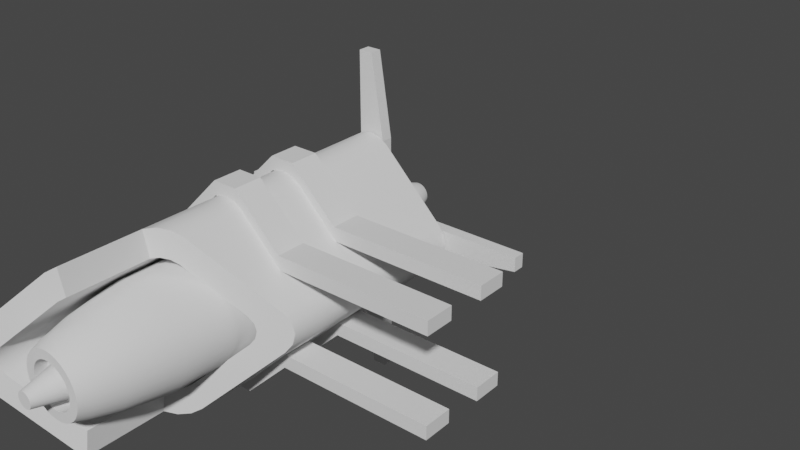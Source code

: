# Source: Propellor.blend  (saved by Blender 3.3.6; exported with 4.5.12 LTS)
import bpy
from mathutils import Matrix  # noqa: F401  (used for matrix-valued properties, if any)

bpy.ops.wm.read_factory_settings(use_empty=True)
scene = bpy.context.scene
scene.name = 'Scene'

# ---- collections
col_collection = bpy.data.collections.new('Collection'); scene.collection.children.link(col_collection)

# ---- node groups
ng_auto_smooth = bpy.data.node_groups.new('Auto Smooth', 'GeometryNodeTree')
_s = ng_auto_smooth.interface.new_socket(name='Geometry', in_out='OUTPUT', socket_type='NodeSocketGeometry')
_s = ng_auto_smooth.interface.new_socket(name='Geometry', in_out='INPUT', socket_type='NodeSocketGeometry')
_s = ng_auto_smooth.interface.new_socket(name='Angle', in_out='INPUT', socket_type='NodeSocketFloat')
_s.subtype = 'ANGLE'
_s.min_value = 0.0
_s.max_value = 3.142
ng_auto_smooth.is_modifier = True
_N = ng_auto_smooth.nodes; _L = ng_auto_smooth.links
n0 = _N.new('NodeGroupOutput'); n0.name = 'Group Output'; n0.location = (480, -100)
n1 = _N.new('NodeGroupInput'); n1.name = 'Group Input'; n1.location = (-420, -300)
n2 = _N.new('NodeGroupInput'); n2.name = 'Group Input.001'; n2.location = (-60, -100)
n3 = _N.new('GeometryNodeSetShadeSmooth'); n3.name = 'Set Shade Smooth'; n3.location = (120, -100)
n3.domain = 'EDGE'
n4 = _N.new('GeometryNodeSetShadeSmooth'); n4.name = 'Set Shade Smooth.001'; n4.location = (300, -100)
n5 = _N.new('GeometryNodeInputMeshEdgeAngle'); n5.name = 'Edge Angle'; n5.location = (-420, -220)
n6 = _N.new('GeometryNodeInputEdgeSmooth'); n6.name = 'Is Edge Smooth'; n6.location = (-60, -160)
n7 = _N.new('GeometryNodeInputShadeSmooth'); n7.name = 'Is Face Smooth'; n7.location = (-240, -340)
n8 = _N.new('FunctionNodeBooleanMath'); n8.name = 'Boolean Math'; n8.location = (-60, -220)
n9 = _N.new('FunctionNodeCompare'); n9.name = 'Compare'; n9.location = (-240, -180)
n9.operation = 'LESS_EQUAL'
_L.new(n5.outputs[0], n9.inputs[0])
_L.new(n4.outputs[0], n0.inputs[0])
_L.new(n1.outputs[1], n9.inputs[1])
_L.new(n9.outputs[0], n8.inputs[0])
_L.new(n7.outputs[0], n8.inputs[1])
_L.new(n2.outputs[0], n3.inputs[0])
_L.new(n6.outputs[0], n3.inputs[1])
_L.new(n3.outputs[0], n4.inputs[0])
_L.new(n8.outputs[0], n3.inputs[2])
n0.is_active_output = True

# ---- world
world_world = bpy.data.worlds.new('World'); scene.world = world_world
world_world.use_nodes = True; world_world.node_tree.nodes.clear()
_N = world_world.node_tree.nodes; _L = world_world.node_tree.links
n0 = _N.new('ShaderNodeOutputWorld'); n0.name = 'World Output'; n0.location = (300, 300)
n1 = _N.new('ShaderNodeBackground'); n1.name = 'Background'; n1.location = (10, 300)
n1.inputs[0].default_value = (0.05088, 0.05088, 0.05088, 1.0)
_L.new(n1.outputs[0], n0.inputs[0])
n0.is_active_output = True
world_world.color = (0.05088, 0.05088, 0.05088)
world_world.use_sun_shadow = False
world_world.sun_shadow_jitter_overblur = 0.0

# ---- meshes
me_cube_001 = bpy.data.meshes.new('Cube.001')
me_cube_001.from_pydata([(-0.6157, 0.2641, -1.15), (-0.6157, -0.2641, -1.15), (-0.5642, 0.1429, -1.231), (-0.5461, 0.0, -1.26), (-0.5642, -0.1429, -1.231), (-1.179, -1.15, -0.2641), (-1.515, -1.15, 0.2641), (-1.256, -1.231, -0.1429), (-1.347, -1.26, 0.0), (-1.438, -1.231, 0.1429), (-1.515, 1.15, 0.2641), (-1.179, 1.15, -0.2641), (-1.438, 1.231, 0.1429), (-1.347, 1.26, 0.0), (-1.256, 1.231, -0.1429), (-2.078, -0.2641, 1.15), (-2.078, 0.2641, 1.15), (-2.13, -0.1429, 1.231), (-2.148, 0.0, 1.26), (-2.13, 0.1429, 1.231), (2.228, -0.2641, -1.15), (2.228, 0.2641, -1.15), (2.228, -0.1429, -1.231), (2.228, 0.0, -1.26), (2.228, 0.1429, -1.231), (2.228, -1.15, 0.2641), (2.228, -1.15, -0.2641), (2.228, -1.231, 0.1429), (2.228, -1.26, 0.0), (2.228, -1.231, -0.1429), (2.228, 1.15, -0.2641), (2.228, 1.15, 0.2641), (2.228, 1.231, -0.1429), (2.228, 1.26, 0.0), (2.228, 1.231, 0.1429), (2.228, 0.2641, 1.15), (2.228, -0.2641, 1.15), (2.228, 0.1429, 1.231), (2.228, 0.0, 1.26), (2.228, -0.1429, 1.231), (2.228, -0.225, -0.9799), (2.228, 0.225, -0.9799), (2.228, -0.1218, -1.049), (2.228, 8.822e-10, -1.073), (2.228, 0.1218, -1.049), (2.228, -0.9799, 0.225), (2.228, -0.9799, -0.225), (2.228, -1.049, 0.1218), (2.228, -1.073, 8.822e-10), (2.228, -1.049, -0.1218), (2.228, 0.9799, -0.225), (2.228, 0.9799, 0.225), (2.228, 1.049, -0.1218), (2.228, 1.073, 8.822e-10), (2.228, 1.049, 0.1218), (2.228, 0.225, 0.9799), (2.228, -0.225, 0.9799), (2.228, 0.1218, 1.049), (2.228, 8.822e-10, 1.073), (2.228, -0.1218, 1.049), (1.843, -0.225, -0.9799), (1.843, 0.225, -0.9799), (1.843, -0.1218, -1.049), (1.843, 5.187e-08, -1.073), (1.843, 0.1218, -1.049), (1.843, -0.9799, 0.225), (1.843, -0.9799, -0.225), (1.843, -1.049, 0.1218), (1.843, -1.073, 8.822e-10), (1.843, -1.049, -0.1218), (1.843, 0.9799, -0.225), (1.843, 0.9799, 0.225), (1.843, 1.049, -0.1218), (1.843, 1.073, 8.822e-10), (1.843, 1.049, 0.1218), (1.843, 0.225, 0.9799), (1.843, -0.225, 0.9799), (1.843, 0.1218, 1.049), (1.843, 5.187e-08, 1.073), (1.843, -0.1218, 1.049), (-0.8339, 0.1853, -0.8068), (-0.8339, -0.1853, -0.8068), (-0.7978, 0.1003, -0.8636), (-0.7851, 1.779e-09, -0.8836), (-0.7978, -0.1003, -0.8636), (-1.229, -0.8068, -0.1853), (-1.465, -0.8068, 0.1853), (-1.283, -0.8636, -0.1003), (-1.347, -0.8836, 1.779e-09), (-1.411, -0.8636, 0.1003), (-1.465, 0.8068, 0.1853), (-1.229, 0.8068, -0.1853), (-1.411, 0.8636, 0.1003), (-1.347, 0.8836, 1.779e-09), (-1.283, 0.8636, -0.1003), (-1.86, -0.1853, 0.8068), (-1.86, 0.1853, 0.8068), (-1.896, -0.1003, 0.8636), (-1.909, 1.779e-09, 0.8836), (-1.896, 0.1003, 0.8636), (0.01745, 0.1853, -0.8068), (0.01745, -0.1853, -0.8068), (0.05356, 0.1003, -0.8636), (0.06624, 1.779e-09, -0.8836), (0.05356, -0.1003, -0.8636), (-0.3777, -0.8068, -0.1853), (-0.6133, -0.8068, 0.1853), (-0.4317, -0.8636, -0.1003), (-0.4955, -0.8836, 1.779e-09), (-0.5592, -0.8636, 0.1003), (-0.6133, 0.8068, 0.1853), (-0.3777, 0.8068, -0.1853), (-0.5592, 0.8636, 0.1003), (-0.4955, 0.8836, 1.779e-09), (-0.4317, 0.8636, -0.1003), (-1.008, -0.1853, 0.8068), (-1.008, 0.1853, 0.8068), (-1.045, -0.1003, 0.8636), (-1.057, 1.779e-09, 0.8836), (-1.045, 0.1003, 0.8636), (-2.621, -1.15, 0.2641), (-2.544, -1.231, 0.1429), (-2.621, 1.15, 0.2641), (-2.544, 1.231, 0.1429), (-3.184, -0.2641, 1.15), (-3.184, 0.2641, 1.15), (-3.236, -0.1429, 1.231), (-3.254, 0.0, 1.26), (-3.236, 0.1429, 1.231), (-2.571, -0.8068, 0.1853), (-2.517, -0.8636, 0.1003), (-2.571, 0.8068, 0.1853), (-2.517, 0.8636, 0.1003), (-2.966, -0.1853, 0.8068), (-2.966, 0.1853, 0.8068), (-3.002, -0.1003, 0.8636), (-3.015, 1.779e-09, 0.8836), (-3.002, 0.1003, 0.8636)], [], [(20, 26, 5, 1), (34, 31, 51, 54), (36, 15, 6, 25), (14, 11, 91, 94), (10, 16, 35, 31), (30, 11, 14, 32), (32, 14, 13, 33), (33, 13, 12, 34), (34, 12, 10, 31), (15, 36, 39, 17), (17, 39, 38, 18), (18, 38, 37, 19), (19, 37, 35, 16), (0, 21, 24, 2), (2, 24, 23, 3), (3, 23, 22, 4), (4, 22, 20, 1), (25, 6, 9, 27), (27, 9, 8, 28), (28, 8, 7, 29), (29, 7, 5, 26), (11, 30, 21, 0), (43, 44, 64, 63), (38, 39, 59, 58), (32, 33, 53, 52), (22, 23, 43, 42), (29, 26, 46, 49), (26, 20, 40, 46), (24, 21, 41, 44), (27, 28, 48, 47), (36, 25, 45, 56), (37, 38, 58, 57), (33, 34, 54, 53), (31, 35, 55, 51), (30, 32, 52, 50), (20, 22, 42, 40), (39, 36, 56, 59), (21, 30, 50, 41), (23, 24, 44, 43), (28, 29, 49, 48), (35, 37, 57, 55), (25, 27, 47, 45), (70, 72, 73, 74, 71, 75, 77, 78, 79, 76, 65, 67, 68, 69, 66, 60, 62, 63, 64, 61), (53, 54, 74, 73), (46, 40, 60, 66), (42, 43, 63, 62), (54, 51, 71, 74), (56, 45, 65, 76), (40, 42, 62, 60), (59, 56, 76, 79), (51, 55, 75, 71), (45, 47, 67, 65), (58, 59, 79, 78), (47, 48, 68, 67), (57, 58, 78, 77), (48, 49, 69, 68), (55, 57, 77, 75), (50, 52, 72, 70), (49, 46, 66, 69), (44, 41, 61, 64), (52, 53, 73, 72), (41, 50, 70, 61), (92, 93, 113, 112), (1, 5, 85, 81), (10, 12, 123, 122), (7, 8, 88, 87), (90, 96, 134, 131), (3, 4, 84, 83), (97, 95, 133, 135), (0, 2, 82, 80), (6, 15, 124, 120), (95, 86, 129, 133), (13, 14, 94, 93), (92, 90, 131, 132), (5, 7, 87, 85), (17, 18, 127, 126), (4, 1, 81, 84), (8, 9, 89, 88), (11, 0, 80, 91), (2, 3, 83, 82), (12, 13, 93, 92), (12, 92, 132, 123), (100, 102, 103, 104, 101, 105, 107, 108, 109, 106, 115, 117, 118, 119, 116, 110, 112, 113, 114, 111), (81, 85, 105, 101), (83, 84, 104, 103), (90, 92, 112, 110), (86, 95, 115, 106), (84, 81, 101, 104), (95, 97, 117, 115), (96, 90, 110, 116), (89, 86, 106, 109), (97, 98, 118, 117), (88, 89, 109, 108), (98, 99, 119, 118), (87, 88, 108, 107), (99, 96, 116, 119), (94, 91, 111, 114), (85, 87, 107, 105), (80, 82, 102, 100), (93, 94, 114, 113), (91, 80, 100, 111), (82, 83, 103, 102), (126, 127, 136, 135), (120, 124, 133, 129), (122, 123, 132, 131), (121, 120, 129, 130), (125, 122, 131, 134), (127, 128, 137, 136), (124, 126, 135, 133), (128, 125, 134, 137), (86, 89, 130, 129), (9, 6, 120, 121), (16, 10, 122, 125), (98, 97, 135, 136), (18, 19, 128, 127), (99, 98, 136, 137), (15, 17, 126, 124), (89, 9, 121, 130), (96, 99, 137, 134), (19, 16, 125, 128)])
me_cube_001.polygons.foreach_set('use_smooth', [True] * 120)
_uv = me_cube_001.uv_layers.new(name='UVMap')
_uv.uv.foreach_set('vector', [0.4217, 0.75, 0.5783, 0.75, 0.5783, 1.0, 0.4217, 1.0, 0.4038, 0.5, 0.4217, 0.5, 0.4217, 0.5, 0.4038, 0.5, 0.625, 0.5467, 0.875, 0.5467, 0.875, 0.7033, 0.625, 0.7033, 0.125, 0.5288, 0.125, 0.5467, 0.125, 0.5467, 0.125, 0.5288, 0.4217, 0.25, 0.5783, 0.25, 0.5783, 0.5, 0.4217, 0.5, 0.375, 0.5467, 0.125, 0.5467, 0.125, 0.5288, 0.375, 0.5288, 0.375, 0.5288, 0.125, 0.5288, 0.125, 0.5, 0.375, 0.5, 0.375, 0.5, 0.375, 0.25, 0.4038, 0.25, 0.4038, 0.5, 0.4038, 0.5, 0.4038, 0.25, 0.4217, 0.25, 0.4217, 0.5, 0.875, 0.5467, 0.625, 0.5467, 0.625, 0.5288, 0.875, 0.5288, 0.875, 0.5288, 0.625, 0.5288, 0.625, 0.5, 0.875, 0.5, 0.625, 0.25, 0.625, 0.5, 0.5962, 0.5, 0.5962, 0.25, 0.5962, 0.25, 0.5962, 0.5, 0.5783, 0.5, 0.5783, 0.25, 0.125, 0.7033, 0.375, 0.7033, 0.375, 0.7212, 0.125, 0.7212, 0.125, 0.7212, 0.375, 0.7212, 0.375, 0.75, 0.125, 0.75, 0.375, 1.0, 0.375, 0.75, 0.4038, 0.75, 0.4038, 1.0, 0.4038, 1.0, 0.4038, 0.75, 0.4217, 0.75, 0.4217, 1.0, 0.625, 0.7033, 0.875, 0.7033, 0.875, 0.7212, 0.625, 0.7212, 0.625, 0.7212, 0.875, 0.7212, 0.875, 0.75, 0.625, 0.75, 0.625, 0.75, 0.625, 1.0, 0.5962, 1.0, 0.5962, 0.75, 0.5962, 0.75, 0.5962, 1.0, 0.5783, 1.0, 0.5783, 0.75, 0.125, 0.5467, 0.375, 0.5467, 0.375, 0.7033, 0.125, 0.7033, 0.375, 0.75, 0.375, 0.7212, 0.375, 0.7212, 0.375, 0.75, 0.625, 0.5, 0.625, 0.5288, 0.625, 0.5288, 0.625, 0.5, 0.375, 0.5288, 0.375, 0.5, 0.375, 0.5, 0.375, 0.5288, 0.4038, 0.75, 0.375, 0.75, 0.375, 0.75, 0.4038, 0.75, 0.5962, 0.75, 0.5783, 0.75, 0.5783, 0.75, 0.5962, 0.75, 0.5783, 0.75, 0.4217, 0.75, 0.4217, 0.75, 0.5783, 0.75, 0.375, 0.7212, 0.375, 0.7033, 0.375, 0.7033, 0.375, 0.7212, 0.625, 0.7212, 0.625, 0.75, 0.625, 0.75, 0.625, 0.7212, 0.625, 0.5467, 0.625, 0.7033, 0.625, 0.7033, 0.625, 0.5467, 0.5962, 0.5, 0.625, 0.5, 0.625, 0.5, 0.5962, 0.5, 0.375, 0.5, 0.4038, 0.5, 0.4038, 0.5, 0.375, 0.5, 0.4217, 0.5, 0.5783, 0.5, 0.5783, 0.5, 0.4217, 0.5, 0.375, 0.5467, 0.375, 0.5288, 0.375, 0.5288, 0.375, 0.5467, 0.4217, 0.75, 0.4038, 0.75, 0.4038, 0.75, 0.4217, 0.75, 0.625, 0.5288, 0.625, 0.5467, 0.625, 0.5467, 0.625, 0.5288, 0.375, 0.7033, 0.375, 0.5467, 0.375, 0.5467, 0.375, 0.7033, 0.375, 0.75, 0.375, 0.7212, 0.375, 0.7212, 0.375, 0.75, 0.625, 0.75, 0.5962, 0.75, 0.5962, 0.75, 0.625, 0.75, 0.5783, 0.5, 0.5962, 0.5, 0.5962, 0.5, 0.5783, 0.5, 0.625, 0.7033, 0.625, 0.7212, 0.625, 0.7212, 0.625, 0.7033, 0.375, 0.5467, 0.3786, 0.5288, 0.3887, 0.5137, 0.4038, 0.5036, 0.4217, 0.5, 0.5783, 0.5, 0.5962, 0.5036, 0.6113, 0.5137, 0.6214, 0.5288, 0.625, 0.5467, 0.625, 0.7033, 0.6214, 0.7212, 0.6113, 0.7363, 0.5962, 0.7464, 0.5783, 0.75, 0.4217, 0.75, 0.4038, 0.7464, 0.3887, 0.7363, 0.3786, 0.7212, 0.375, 0.7033, 0.375, 0.5, 0.4038, 0.5, 0.4038, 0.5, 0.375, 0.5, 0.5783, 0.75, 0.4217, 0.75, 0.4217, 0.75, 0.5783, 0.75, 0.4038, 0.75, 0.375, 0.75, 0.375, 0.75, 0.4038, 0.75, 0.4038, 0.5, 0.4217, 0.5, 0.4217, 0.5, 0.4038, 0.5, 0.625, 0.5467, 0.625, 0.7033, 0.625, 0.7033, 0.625, 0.5467, 0.4217, 0.75, 0.4038, 0.75, 0.4038, 0.75, 0.4217, 0.75, 0.625, 0.5288, 0.625, 0.5467, 0.625, 0.5467, 0.625, 0.5288, 0.4217, 0.5, 0.5783, 0.5, 0.5783, 0.5, 0.4217, 0.5, 0.625, 0.7033, 0.625, 0.7212, 0.625, 0.7212, 0.625, 0.7033, 0.625, 0.5, 0.625, 0.5288, 0.625, 0.5288, 0.625, 0.5, 0.625, 0.7212, 0.625, 0.75, 0.625, 0.75, 0.625, 0.7212, 0.5962, 0.5, 0.625, 0.5, 0.625, 0.5, 0.5962, 0.5, 0.625, 0.75, 0.5962, 0.75, 0.5962, 0.75, 0.625, 0.75, 0.5783, 0.5, 0.5962, 0.5, 0.5962, 0.5, 0.5783, 0.5, 0.375, 0.5467, 0.375, 0.5288, 0.375, 0.5288, 0.375, 0.5467, 0.5962, 0.75, 0.5783, 0.75, 0.5783, 0.75, 0.5962, 0.75, 0.375, 0.7212, 0.375, 0.7033, 0.375, 0.7033, 0.375, 0.7212, 0.375, 0.5288, 0.375, 0.5, 0.375, 0.5, 0.375, 0.5288, 0.375, 0.7033, 0.375, 0.5467, 0.375, 0.5467, 0.375, 0.7033, 0.4038, 0.25, 0.375, 0.25, 0.375, 0.25, 0.4038, 0.25, 0.4217, 1.0, 0.5783, 1.0, 0.5783, 1.0, 0.4217, 1.0, 0.4217, 0.25, 0.4038, 0.25, 0.4038, 0.25, 0.4217, 0.25, 0.5962, 1.0, 0.625, 1.0, 0.625, 1.0, 0.5962, 1.0, 0.4217, 0.25, 0.5783, 0.25, 0.5783, 0.25, 0.4217, 0.25, 0.375, 1.0, 0.4038, 1.0, 0.4038, 1.0, 0.375, 1.0, 0.875, 0.5288, 0.875, 0.5467, 0.875, 0.5467, 0.875, 0.5288, 0.125, 0.7033, 0.125, 0.7212, 0.125, 0.7212, 0.125, 0.7033, 0.875, 0.7033, 0.875, 0.5467, 0.875, 0.5467, 0.875, 0.7033, 0.875, 0.5467, 0.875, 0.7033, 0.875, 0.7033, 0.875, 0.5467, 0.125, 0.5, 0.125, 0.5288, 0.125, 0.5288, 0.125, 0.5, 0.4038, 0.25, 0.4217, 0.25, 0.4217, 0.25, 0.4038, 0.25, 0.5783, 1.0, 0.5962, 1.0, 0.5962, 1.0, 0.5783, 1.0, 0.875, 0.5288, 0.875, 0.5, 0.875, 0.5, 0.875, 0.5288, 0.4038, 1.0, 0.4217, 1.0, 0.4217, 1.0, 0.4038, 1.0, 0.875, 0.75, 0.875, 0.7212, 0.875, 0.7212, 0.875, 0.75, 0.125, 0.5467, 0.125, 0.7033, 0.125, 0.7033, 0.125, 0.5467, 0.125, 0.7212, 0.125, 0.75, 0.125, 0.75, 0.125, 0.7212, 0.4038, 0.25, 0.375, 0.25, 0.375, 0.25, 0.4038, 0.25, 0.4038, 0.25, 0.4038, 0.25, 0.4038, 0.25, 0.4038, 0.25, 0.375, 0.04668, 0.3786, 0.02882, 0.3887, 0.01367, 0.4038, 0.003554, 0.4217, 0.0, 0.5783, 0.0, 0.5962, 0.003554, 0.6113, 0.01367, 0.6214, 0.02882, 0.625, 0.04668, 0.625, 0.2033, 0.6214, 0.2212, 0.6113, 0.2363, 0.5962, 0.2464, 0.5783, 0.25, 0.4217, 0.25, 0.4038, 0.2464, 0.3887, 0.2363, 0.3786, 0.2212, 0.375, 0.2033, 0.4217, 1.0, 0.5783, 1.0, 0.5783, 1.0, 0.4217, 1.0, 0.375, 1.0, 0.4038, 1.0, 0.4038, 1.0, 0.375, 1.0, 0.4217, 0.25, 0.4038, 0.25, 0.4038, 0.25, 0.4217, 0.25, 0.875, 0.7033, 0.875, 0.5467, 0.875, 0.5467, 0.875, 0.7033, 0.4038, 1.0, 0.4217, 1.0, 0.4217, 1.0, 0.4038, 1.0, 0.875, 0.5467, 0.875, 0.5288, 0.875, 0.5288, 0.875, 0.5467, 0.5783, 0.25, 0.4217, 0.25, 0.4217, 0.25, 0.5783, 0.25, 0.875, 0.7212, 0.875, 0.7033, 0.875, 0.7033, 0.875, 0.7212, 0.875, 0.5288, 0.875, 0.5, 0.875, 0.5, 0.875, 0.5288, 0.875, 0.75, 0.875, 0.7212, 0.875, 0.7212, 0.875, 0.75, 0.625, 0.25, 0.5962, 0.25, 0.5962, 0.25, 0.625, 0.25, 0.5962, 1.0, 0.625, 1.0, 0.625, 1.0, 0.5962, 1.0, 0.5962, 0.25, 0.5783, 0.25, 0.5783, 0.25, 0.5962, 0.25, 0.125, 0.5288, 0.125, 0.5467, 0.125, 0.5467, 0.125, 0.5288, 0.5783, 1.0, 0.5962, 1.0, 0.5962, 1.0, 0.5783, 1.0, 0.125, 0.7033, 0.125, 0.7212, 0.125, 0.7212, 0.125, 0.7033, 0.125, 0.5, 0.125, 0.5288, 0.125, 0.5288, 0.125, 0.5, 0.125, 0.5467, 0.125, 0.7033, 0.125, 0.7033, 0.125, 0.5467, 0.125, 0.7212, 0.125, 0.75, 0.125, 0.75, 0.125, 0.7212, 0.875, 0.5288, 0.875, 0.5, 0.875, 0.5, 0.875, 0.5288, 0.875, 0.7033, 0.875, 0.5467, 0.875, 0.5467, 0.875, 0.7033, 0.4217, 0.25, 0.4038, 0.25, 0.4038, 0.25, 0.4217, 0.25, 0.875, 0.7212, 0.875, 0.7033, 0.875, 0.7033, 0.875, 0.7212, 0.5783, 0.25, 0.4217, 0.25, 0.4217, 0.25, 0.5783, 0.25, 0.625, 0.25, 0.5962, 0.25, 0.5962, 0.25, 0.625, 0.25, 0.875, 0.5467, 0.875, 0.5288, 0.875, 0.5288, 0.875, 0.5467, 0.5962, 0.25, 0.5783, 0.25, 0.5783, 0.25, 0.5962, 0.25, 0.875, 0.7033, 0.875, 0.7212, 0.875, 0.7212, 0.875, 0.7033, 0.875, 0.7212, 0.875, 0.7033, 0.875, 0.7033, 0.875, 0.7212, 0.5783, 0.25, 0.4217, 0.25, 0.4217, 0.25, 0.5783, 0.25, 0.875, 0.5, 0.875, 0.5288, 0.875, 0.5288, 0.875, 0.5, 0.625, 0.25, 0.5962, 0.25, 0.5962, 0.25, 0.625, 0.25, 0.5962, 0.25, 0.625, 0.25, 0.625, 0.25, 0.5962, 0.25, 0.875, 0.5467, 0.875, 0.5288, 0.875, 0.5288, 0.875, 0.5467, 0.875, 0.7212, 0.875, 0.7212, 0.875, 0.7212, 0.875, 0.7212, 0.5783, 0.25, 0.5962, 0.25, 0.5962, 0.25, 0.5783, 0.25, 0.5962, 0.25, 0.5783, 0.25, 0.5783, 0.25, 0.5962, 0.25])
me_cube_001.update()
me_cube_002 = bpy.data.meshes.new('Cube.002')
me_cube_002.from_pydata([(-0.08206, -0.1896, -2.347), (-0.08206, -0.009562, 2.347), (-0.08206, 0.009562, -2.347), (-0.08206, 0.1896, 2.347), (0.08206, -0.1896, -2.347), (0.08206, -0.009562, 2.347), (0.08206, 0.009562, -2.347), (0.08206, 0.1896, 2.347), (-0.08206, -0.1896, 3.088e-09), (-0.08206, 0.1896, 3.088e-09), (0.08206, 0.1896, 3.088e-09), (0.08206, -0.1896, 3.088e-09), (-0.08206, -0.1896, 1.174), (-0.08206, 0.1896, 1.174), (0.08206, 0.1896, 1.174), (0.08206, -0.1896, 1.174), (-0.08206, 0.1896, -1.174), (0.08206, 0.1896, -1.174), (0.08206, -0.1896, -1.174), (-0.08206, -0.1896, -1.174)], [], [(12, 1, 3, 13), (13, 3, 7, 14), (14, 7, 5, 15), (15, 5, 1, 12), (2, 6, 4, 0), (7, 3, 1, 5), (18, 11, 8, 19), (17, 10, 11, 18), (16, 9, 10, 17), (19, 8, 9, 16), (11, 15, 12, 8), (10, 14, 15, 11), (9, 13, 14, 10), (8, 12, 13, 9), (0, 19, 16, 2), (2, 16, 17, 6), (6, 17, 18, 4), (4, 18, 19, 0)])
_uv = me_cube_002.uv_layers.new(name='UVMap')
_uv.uv.foreach_set('vector', [0.5625, 0.0, 0.625, 0.0, 0.625, 0.25, 0.5625, 0.25, 0.5625, 0.25, 0.625, 0.25, 0.625, 0.5, 0.5625, 0.5, 0.5625, 0.5, 0.625, 0.5, 0.625, 0.75, 0.5625, 0.75, 0.5625, 0.75, 0.625, 0.75, 0.625, 1.0, 0.5625, 1.0, 0.125, 0.5, 0.375, 0.5, 0.375, 0.75, 0.125, 0.75, 0.625, 0.5, 0.875, 0.5, 0.875, 0.75, 0.625, 0.75, 0.4375, 0.75, 0.5, 0.75, 0.5, 1.0, 0.4375, 1.0, 0.4375, 0.5, 0.5, 0.5, 0.5, 0.75, 0.4375, 0.75, 0.4375, 0.25, 0.5, 0.25, 0.5, 0.5, 0.4375, 0.5, 0.4375, 0.0, 0.5, 0.0, 0.5, 0.25, 0.4375, 0.25, 0.5, 0.75, 0.5625, 0.75, 0.5625, 1.0, 0.5, 1.0, 0.5, 0.5, 0.5625, 0.5, 0.5625, 0.75, 0.5, 0.75, 0.5, 0.25, 0.5625, 0.25, 0.5625, 0.5, 0.5, 0.5, 0.5, 0.0, 0.5625, 0.0, 0.5625, 0.25, 0.5, 0.25, 0.375, 0.0, 0.4375, 0.0, 0.4375, 0.25, 0.375, 0.25, 0.375, 0.25, 0.4375, 0.25, 0.4375, 0.5, 0.375, 0.5, 0.375, 0.5, 0.4375, 0.5, 0.4375, 0.75, 0.375, 0.75, 0.375, 0.75, 0.4375, 0.75, 0.4375, 1.0, 0.375, 1.0])
me_cube_002.update()
me_cylinder = bpy.data.meshes.new('Cylinder')
me_cylinder.from_pydata([(-3.433e-07, 0.6224, -2.771), (6.189e-07, 1.0, 4.179), (0.1214, 0.6105, -2.771), (0.1951, 0.9808, 4.179), (0.2382, 0.5751, -2.771), (0.3827, 0.9239, 4.179), (0.3458, 0.5175, -2.771), (0.5556, 0.8315, 4.179), (0.4401, 0.4401, -2.771), (0.7071, 0.7071, 4.179), (0.5175, 0.3458, -2.771), (0.8315, 0.5556, 4.179), (0.5751, 0.2382, -2.771), (0.9239, 0.3827, 4.179), (0.6105, 0.1214, -2.771), (0.9808, 0.1951, 4.179), (0.6224, 2.405e-07, -2.771), (1.0, -4.271e-07, 4.179), (0.6105, -0.1214, -2.771), (0.9808, -0.1951, 4.179), (0.5751, -0.2382, -2.771), (0.9239, -0.3827, 4.179), (0.5175, -0.3458, -2.771), (0.8315, -0.5556, 4.179), (0.4401, -0.4401, -2.771), (0.7071, -0.7071, 4.179), (0.3458, -0.5175, -2.771), (0.5556, -0.8315, 4.179), (0.2382, -0.5751, -2.771), (0.3827, -0.9239, 4.179), (0.1214, -0.6105, -2.771), (0.1951, -0.9808, 4.179), (-3.433e-07, -0.6224, -2.771), (6.189e-07, -1.0, 4.179), (-0.1214, -0.6105, -2.771), (-0.1951, -0.9808, 4.179), (-0.2382, -0.5751, -2.771), (-0.3827, -0.9239, 4.179), (-0.3458, -0.5175, -2.771), (-0.5556, -0.8315, 4.179), (-0.4401, -0.4401, -2.771), (-0.7071, -0.7071, 4.179), (-0.5175, -0.3458, -2.771), (-0.8315, -0.5556, 4.179), (-0.5751, -0.2382, -2.771), (-0.9239, -0.3827, 4.179), (-0.6105, -0.1214, -2.771), (-0.9808, -0.1951, 4.179), (-0.6224, 2.405e-07, -2.771), (-1.0, -4.271e-07, 4.179), (-0.6105, 0.1214, -2.771), (-0.9808, 0.1951, 4.179), (-0.5751, 0.2382, -2.771), (-0.9239, 0.3827, 4.179), (-0.5175, 0.3458, -2.771), (-0.8315, 0.5556, 4.179), (-0.4401, 0.4401, -2.771), (-0.7071, 0.7071, 4.179), (-0.3458, 0.5175, -2.771), (-0.5556, 0.8315, 4.179), (-0.2382, 0.5751, -2.771), (-0.3827, 0.9239, 4.179), (-0.1214, 0.6105, -2.771), (-0.1951, 0.9808, 4.179), (-2.081e-07, 1.0, -1.055), (0.1951, 0.9808, -1.055), (0.3827, 0.9239, -1.055), (0.5556, 0.8315, -1.055), (0.7071, 0.7071, -1.055), (0.8315, 0.5556, -1.055), (0.9239, 0.3827, -1.055), (0.9808, 0.1951, -1.055), (1.0, 1.436e-07, -1.055), (0.9808, -0.1951, -1.055), (0.9239, -0.3827, -1.055), (0.8315, -0.5556, -1.055), (0.7071, -0.7071, -1.055), (0.5556, -0.8315, -1.055), (0.3827, -0.9239, -1.055), (0.1951, -0.9808, -1.055), (-2.081e-07, -1.0, -1.055), (-0.1951, -0.9808, -1.055), (-0.3827, -0.9239, -1.055), (-0.5556, -0.8315, -1.055), (-0.7071, -0.7071, -1.055), (-0.8315, -0.5556, -1.055), (-0.9239, -0.3827, -1.055), (-0.9808, -0.1951, -1.055), (-1.0, 1.436e-07, -1.055), (-0.9808, 0.1951, -1.055), (-0.9239, 0.3827, -1.055), (-0.8315, 0.5556, -1.055), (-0.7071, 0.7071, -1.055), (-0.5556, 0.8315, -1.055), (-0.3827, 0.9239, -1.055), (-0.1951, 0.9808, -1.055), (0.1633, 0.8211, -2.043), (0.3204, 0.7735, -2.043), (0.4651, 0.6961, -2.043), (0.592, 0.592, -2.043), (0.6961, 0.4651, -2.043), (0.7735, 0.3204, -2.043), (0.8211, 0.1633, -2.043), (0.8372, 2.026e-07, -2.043), (0.8211, -0.1633, -2.043), (0.7735, -0.3204, -2.043), (0.6961, -0.4651, -2.043), (0.592, -0.592, -2.043), (0.4651, -0.6961, -2.043), (0.3204, -0.7735, -2.043), (0.1633, -0.8211, -2.043), (-2.848e-07, -0.8372, -2.043), (-0.1633, -0.8211, -2.043), (-0.3204, -0.7735, -2.043), (-0.4651, -0.6961, -2.043), (-0.592, -0.592, -2.043), (-0.6961, -0.4651, -2.043), (-0.7735, -0.3204, -2.043), (-0.8211, -0.1633, -2.043), (-0.8372, 2.026e-07, -2.043), (-0.8211, 0.1633, -2.043), (-0.7735, 0.3204, -2.043), (-0.6961, 0.4651, -2.043), (-0.592, 0.592, -2.043), (-0.4651, 0.6961, -2.043), (-0.3204, 0.7735, -2.043), (-0.1633, 0.8211, -2.043), (-2.848e-07, 0.8372, -2.043), (0.1374, 0.6906, -2.536), (0.2694, 0.6505, -2.536), (0.3912, 0.5854, -2.536), (0.4979, 0.4979, -2.536), (0.5854, 0.3912, -2.536), (0.6505, 0.2694, -2.536), (0.6906, 0.1374, -2.536), (0.7041, 2.328e-07, -2.536), (0.6906, -0.1374, -2.536), (0.6505, -0.2694, -2.536), (0.5854, -0.3912, -2.536), (0.4979, -0.4979, -2.536), (0.3912, -0.5854, -2.536), (0.2694, -0.6505, -2.536), (0.1374, -0.6906, -2.536), (-3.34e-07, -0.7041, -2.536), (-0.1374, -0.6906, -2.536), (-0.2694, -0.6505, -2.536), (-0.3912, -0.5854, -2.536), (-0.4979, -0.4979, -2.536), (-0.5854, -0.3912, -2.536), (-0.6505, -0.2694, -2.536), (-0.6906, -0.1374, -2.536), (-0.7041, 2.328e-07, -2.536), (-0.6906, 0.1374, -2.536), (-0.6505, 0.2694, -2.536), (-0.5854, 0.3912, -2.536), (-0.4979, 0.4979, -2.536), (-0.3912, 0.5854, -2.536), (-0.2694, 0.6505, -2.536), (-0.1374, 0.6906, -2.536), (-3.34e-07, 0.7041, -2.536), (-3.448e-07, 0.4408, -2.771), (0.086, 0.4324, -2.771), (0.1687, 0.4073, -2.771), (0.2449, 0.3665, -2.771), (0.3117, 0.3117, -2.771), (0.3665, 0.2449, -2.771), (0.4073, 0.1687, -2.771), (0.4324, 0.086, -2.771), (0.4408, 2.436e-07, -2.771), (0.4324, -0.086, -2.771), (0.4073, -0.1687, -2.771), (0.3665, -0.2449, -2.771), (0.3117, -0.3117, -2.771), (0.2449, -0.3665, -2.771), (0.1687, -0.4073, -2.771), (0.086, -0.4324, -2.771), (-3.448e-07, -0.4408, -2.771), (-0.086, -0.4324, -2.771), (-0.1687, -0.4073, -2.771), (-0.2449, -0.3665, -2.771), (-0.3117, -0.3117, -2.771), (-0.3665, -0.2449, -2.771), (-0.4073, -0.1687, -2.771), (-0.4324, -0.086, -2.771), (-0.4408, 2.436e-07, -2.771), (-0.4324, 0.086, -2.771), (-0.4073, 0.1687, -2.771), (-0.3665, 0.2449, -2.771), (-0.3117, 0.3117, -2.771), (-0.2449, 0.3665, -2.771), (-0.1687, 0.4073, -2.771), (-0.086, 0.4324, -2.771), (-2.972e-07, 0.4408, -2.526), (0.086, 0.4324, -2.526), (0.1687, 0.4073, -2.526), (0.2449, 0.3665, -2.526), (0.3117, 0.3117, -2.526), (0.3665, 0.2449, -2.526), (0.4073, 0.1687, -2.526), (0.4324, 0.086, -2.526), (0.4408, 2.108e-07, -2.526), (0.4324, -0.086, -2.526), (0.4073, -0.1687, -2.526), (0.3665, -0.2449, -2.526), (0.3117, -0.3117, -2.526), (0.2449, -0.3665, -2.526), (0.1687, -0.4073, -2.526), (0.086, -0.4324, -2.526), (-2.972e-07, -0.4408, -2.526), (-0.086, -0.4324, -2.526), (-0.1687, -0.4073, -2.526), (-0.2449, -0.3665, -2.526), (-0.3117, -0.3117, -2.526), (-0.3665, -0.2449, -2.526), (-0.4073, -0.1687, -2.526), (-0.4324, -0.086, -2.526), (-0.4408, 2.108e-07, -2.526), (-0.4324, 0.086, -2.526), (-0.4073, 0.1687, -2.526), (-0.3665, 0.2449, -2.526), (-0.3117, 0.3117, -2.526), (-0.2449, 0.3665, -2.526), (-0.1687, 0.4073, -2.526), (-0.086, 0.4324, -2.526), (-2.902e-07, 0.3182, -2.526), (0.06209, 0.3121, -2.526), (0.1218, 0.294, -2.526), (0.1768, 0.2646, -2.526), (0.225, 0.225, -2.526), (0.2646, 0.1768, -2.526), (0.294, 0.1218, -2.526), (0.3121, 0.06209, -2.526), (0.3182, 2.083e-07, -2.526), (0.3121, -0.06209, -2.526), (0.294, -0.1218, -2.526), (0.2646, -0.1768, -2.526), (0.225, -0.225, -2.526), (0.1768, -0.2646, -2.526), (0.1218, -0.294, -2.526), (0.06209, -0.3121, -2.526), (-2.902e-07, -0.3182, -2.526), (-0.06209, -0.3121, -2.526), (-0.1218, -0.294, -2.526), (-0.1768, -0.2646, -2.526), (-0.225, -0.225, -2.526), (-0.2646, -0.1768, -2.526), (-0.294, -0.1218, -2.526), (-0.3121, -0.06209, -2.526), (-0.3182, 2.083e-07, -2.526), (-0.3121, 0.06209, -2.526), (-0.294, 0.1218, -2.526), (-0.2646, 0.1768, -2.526), (-0.225, 0.225, -2.526), (-0.1768, 0.2646, -2.526), (-0.1218, 0.294, -2.526), (-0.06209, 0.3121, -2.526), (-2.052e-07, 0.1539, -3.235), (0.03002, 0.1509, -3.235), (0.05889, 0.1422, -3.235), (0.08549, 0.1279, -3.235), (0.1088, 0.1088, -3.235), (0.1279, 0.08549, -3.235), (0.1422, 0.05889, -3.235), (0.1509, 0.03002, -3.235), (0.1539, 2.135e-07, -3.235), (0.1509, -0.03002, -3.235), (0.1422, -0.05889, -3.235), (0.1279, -0.08549, -3.235), (0.1088, -0.1088, -3.235), (0.08549, -0.1279, -3.235), (0.05889, -0.1422, -3.235), (0.03002, -0.1509, -3.235), (-2.052e-07, -0.1539, -3.235), (-0.03002, -0.1509, -3.235), (-0.05889, -0.1422, -3.235), (-0.08549, -0.1279, -3.235), (-0.1088, -0.1088, -3.235), (-0.1279, -0.08549, -3.235), (-0.1422, -0.05889, -3.235), (-0.1509, -0.03002, -3.235), (-0.1539, 2.135e-07, -3.235), (-0.1509, 0.03002, -3.235), (-0.1422, 0.05889, -3.235), (-0.1279, 0.08549, -3.235), (-0.1088, 0.1088, -3.235), (-0.08549, 0.1279, -3.235), (-0.05889, 0.1422, -3.235), (-0.03002, 0.1509, -3.235), (6.633e-07, 0.7054, 4.395), (0.1376, 0.6919, 4.395), (0.27, 0.6517, 4.395), (0.3919, 0.5865, 4.395), (0.4988, 0.4988, 4.395), (0.5865, 0.3919, 4.395), (0.6517, 0.27, 4.395), (0.6919, 0.1376, 4.395), (0.7054, -4.478e-07, 4.395), (0.6919, -0.1376, 4.395), (0.6517, -0.27, 4.395), (0.5865, -0.3919, 4.395), (0.4988, -0.4988, 4.395), (0.3919, -0.5865, 4.395), (0.27, -0.6517, 4.395), (0.1376, -0.6919, 4.395), (6.633e-07, -0.7054, 4.395), (-0.1376, -0.6919, 4.395), (-0.27, -0.6517, 4.395), (-0.3919, -0.5865, 4.395), (-0.4988, -0.4988, 4.395), (-0.5865, -0.3919, 4.395), (-0.6517, -0.27, 4.395), (-0.6919, -0.1376, 4.395), (-0.7054, -4.478e-07, 4.395), (-0.6919, 0.1376, 4.395), (-0.6517, 0.27, 4.395), (-0.5865, 0.3919, 4.395), (-0.4988, 0.4988, 4.395), (-0.3919, 0.5865, 4.395), (-0.27, 0.6517, 4.395), (-0.1376, 0.6919, 4.395), (7.644e-07, 0.3268, 4.816), (0.06376, 0.3205, 4.816), (0.1251, 0.3019, 4.816), (0.1816, 0.2717, 4.816), (0.2311, 0.2311, 4.816), (0.2717, 0.1816, 4.816), (0.3019, 0.1251, 4.816), (0.3205, 0.06376, 4.816), (0.3268, -4.853e-07, 4.816), (0.3205, -0.06376, 4.816), (0.3019, -0.1251, 4.816), (0.2717, -0.1816, 4.816), (0.2311, -0.2311, 4.816), (0.1816, -0.2717, 4.816), (0.1251, -0.3019, 4.816), (0.06376, -0.3205, 4.816), (7.644e-07, -0.3268, 4.816), (-0.06376, -0.3205, 4.816), (-0.1251, -0.3019, 4.816), (-0.1816, -0.2717, 4.816), (-0.2311, -0.2311, 4.816), (-0.2717, -0.1816, 4.816), (-0.3019, -0.1251, 4.816), (-0.3205, -0.06376, 4.816), (-0.3268, -4.853e-07, 4.816), (-0.3205, 0.06376, 4.816), (-0.3019, 0.1251, 4.816), (-0.2717, 0.1816, 4.816), (-0.2311, 0.2311, 4.816), (-0.1816, 0.2717, 4.816), (-0.1251, 0.3019, 4.816), (-0.06376, 0.3205, 4.816), (3.02e-07, 0.3268, 5.418), (0.06376, 0.3205, 5.418), (0.1251, 0.3019, 5.418), (0.1816, 0.2717, 5.418), (0.2311, 0.2311, 5.418), (0.2717, 0.1816, 5.418), (0.3019, 0.1251, 5.418), (0.3205, 0.06376, 5.418), (0.3268, -3.293e-07, 5.418), (0.3205, -0.06376, 5.418), (0.3019, -0.1251, 5.418), (0.2717, -0.1816, 5.418), (0.2311, -0.2311, 5.418), (0.1816, -0.2717, 5.418), (0.1251, -0.3019, 5.418), (0.06376, -0.3205, 5.418), (3.02e-07, -0.3268, 5.418), (-0.06376, -0.3205, 5.418), (-0.1251, -0.3019, 5.418), (-0.1816, -0.2717, 5.418), (-0.2311, -0.2311, 5.418), (-0.2717, -0.1816, 5.418), (-0.3019, -0.1251, 5.418), (-0.3205, -0.06376, 5.418), (-0.3268, -3.293e-07, 5.418), (-0.3205, 0.06376, 5.418), (-0.3019, 0.1251, 5.418), (-0.2717, 0.1816, 5.418), (-0.2311, 0.2311, 5.418), (-0.1816, 0.2717, 5.418), (-0.1251, 0.3019, 5.418), (-0.06376, 0.3205, 5.418), (1.638e-07, 0.2293, 5.867), (0.04473, 0.2249, 5.867), (0.08774, 0.2118, 5.867), (0.1274, 0.1906, 5.867), (0.1621, 0.1621, 5.867), (0.1906, 0.1274, 5.867), (0.2118, 0.08774, 5.867), (0.2249, 0.04473, 5.867), (0.2293, -3.252e-07, 5.867), (0.2249, -0.04473, 5.867), (0.2118, -0.08774, 5.867), (0.1906, -0.1274, 5.867), (0.1621, -0.1621, 5.867), (0.1274, -0.1906, 5.867), (0.08774, -0.2118, 5.867), (0.04473, -0.2249, 5.867), (1.638e-07, -0.2293, 5.867), (-0.04473, -0.2249, 5.867), (-0.08774, -0.2118, 5.867), (-0.1274, -0.1906, 5.867), (-0.1621, -0.1621, 5.867), (-0.1906, -0.1274, 5.867), (-0.2118, -0.08774, 5.867), (-0.2249, -0.04473, 5.867), (-0.2293, -3.252e-07, 5.867), (-0.2249, 0.04473, 5.867), (-0.2118, 0.08774, 5.867), (-0.1906, 0.1274, 5.867), (-0.1621, 0.1621, 5.867), (-0.1274, 0.1906, 5.867), (-0.08774, 0.2118, 5.867), (-0.04473, 0.2249, 5.867), (-1.784e-07, 0.05156, 5.987), (0.01006, 0.05057, 5.987), (0.01973, 0.04763, 5.987), (0.02864, 0.04287, 5.987), (0.03646, 0.03646, 5.987), (0.04287, 0.02864, 5.987), (0.04763, 0.01973, 5.987), (0.05057, 0.01006, 5.987), (0.05156, -3.094e-07, 5.987), (0.05057, -0.01006, 5.987), (0.04763, -0.01973, 5.987), (0.04287, -0.02864, 5.987), (0.03646, -0.03646, 5.987), (0.02864, -0.04287, 5.987), (0.01973, -0.04763, 5.987), (0.01006, -0.05057, 5.987), (-1.784e-07, -0.05156, 5.987), (-0.01006, -0.05057, 5.987), (-0.01973, -0.04763, 5.987), (-0.02864, -0.04287, 5.987), (-0.03646, -0.03646, 5.987), (-0.04287, -0.02864, 5.987), (-0.04763, -0.01973, 5.987), (-0.05057, -0.01006, 5.987), (-0.05156, -3.094e-07, 5.987), (-0.05057, 0.01006, 5.987), (-0.04763, 0.01973, 5.987), (-0.04287, 0.02864, 5.987), (-0.03646, 0.03646, 5.987), (-0.02864, 0.04287, 5.987), (-0.01973, 0.04763, 5.987), (-0.01006, 0.05057, 5.987), (6.633e-07, 0.7054, 4.618), (0.1376, 0.6919, 4.618), (0.27, 0.6517, 4.618), (0.3919, 0.5865, 4.618), (0.4988, 0.4988, 4.618), (0.5865, 0.3919, 4.618), (0.6517, 0.27, 4.618), (0.6919, 0.1376, 4.618), (0.7054, -4.478e-07, 4.618), (0.6919, -0.1376, 4.618), (0.6517, -0.27, 4.618), (0.5865, -0.3919, 4.618), (0.4988, -0.4988, 4.618), (0.3919, -0.5865, 4.618), (0.27, -0.6517, 4.618), (0.1376, -0.6919, 4.618), (6.633e-07, -0.7054, 4.618), (-0.1376, -0.6919, 4.618), (-0.27, -0.6517, 4.618), (-0.3919, -0.5865, 4.618), (-0.4988, -0.4988, 4.618), (-0.5865, -0.3919, 4.618), (-0.6517, -0.27, 4.618), (-0.6919, -0.1376, 4.618), (-0.7054, -4.478e-07, 4.618), (-0.6919, 0.1376, 4.618), (-0.6517, 0.27, 4.618), (-0.5865, 0.3919, 4.618), (-0.4988, 0.4988, 4.618), (-0.3919, 0.5865, 4.618), (-0.27, 0.6517, 4.618), (-0.1376, 0.6919, 4.618), (6.928e-07, 0.5682, 4.618), (0.1109, 0.5573, 4.618), (0.2174, 0.525, 4.618), (0.3157, 0.4725, 4.618), (0.4018, 0.4018, 4.618), (0.4725, 0.3157, 4.618), (0.525, 0.2174, 4.618), (0.5573, 0.1109, 4.618), (0.5682, -4.377e-07, 4.618), (0.5573, -0.1109, 4.618), (0.525, -0.2174, 4.618), (0.4725, -0.3157, 4.618), (0.4018, -0.4018, 4.618), (0.3157, -0.4725, 4.618), (0.2174, -0.525, 4.618), (0.1109, -0.5573, 4.618), (6.928e-07, -0.5682, 4.618), (-0.1109, -0.5573, 4.618), (-0.2174, -0.525, 4.618), (-0.3157, -0.4725, 4.618), (-0.4018, -0.4018, 4.618), (-0.4725, -0.3157, 4.618), (-0.525, -0.2174, 4.618), (-0.5573, -0.1109, 4.618), (-0.5682, -4.377e-07, 4.618), (-0.5573, 0.1109, 4.618), (-0.525, 0.2174, 4.618), (-0.4725, 0.3157, 4.618), (-0.4018, 0.4018, 4.618), (-0.3157, 0.4725, 4.618), (-0.2174, 0.525, 4.618), (-0.1109, 0.5573, 4.618), (0.09699, -0.4876, 4.717), (0.1902, -0.4593, 4.717), (0.2762, -0.4134, 4.717), (0.3515, -0.3515, 4.717), (0.4134, -0.2762, 4.717), (0.4593, -0.1902, 4.717), (0.4876, -0.09699, 4.717), (0.4971, -4.624e-07, 4.717), (0.4876, 0.09699, 4.717), (0.4593, 0.1902, 4.717), (7.305e-07, 0.4971, 4.717), (0.4134, 0.2762, 4.717), (-0.09699, 0.4876, 4.717), (0.2762, 0.4134, 4.717), (0.3515, 0.3515, 4.717), (-0.2762, 0.4134, 4.717), (-0.1902, 0.4593, 4.717), (7.305e-07, -0.4971, 4.717), (-0.09699, -0.4876, 4.717), (-0.1902, -0.4593, 4.717), (-0.2762, -0.4134, 4.717), (-0.3515, -0.3515, 4.717), (-0.4134, -0.2762, 4.717), (-0.4593, -0.1902, 4.717), (-0.4876, -0.09699, 4.717), (-0.4971, -4.624e-07, 4.717), (-0.4876, 0.09699, 4.717), (-0.4593, 0.1902, 4.717), (-0.4134, 0.2762, 4.717), (0.09699, 0.4876, 4.717), (-0.3515, 0.3515, 4.717), (0.1902, 0.4593, 4.717), (0.3024, -0.06015, 5.643), (0.2848, -0.118, 5.643), (-0.3024, -0.06015, 5.643), (-0.3083, -3.276e-07, 5.643), (0.2563, -0.1713, 5.643), (-0.3024, 0.06015, 5.643), (0.218, -0.218, 5.643), (-0.2848, 0.118, 5.643), (0.1713, -0.2563, 5.643), (-0.2563, 0.1713, 5.643), (0.118, -0.2848, 5.643), (2.335e-07, 0.3083, 5.643), (0.06015, 0.3024, 5.643), (-0.218, 0.218, 5.643), (0.06015, -0.3024, 5.643), (0.118, 0.2848, 5.643), (-0.1713, 0.2563, 5.643), (2.335e-07, -0.3083, 5.643), (0.1713, 0.2563, 5.643), (-0.118, 0.2848, 5.643), (-0.06015, -0.3024, 5.643), (0.218, 0.218, 5.643), (-0.06015, 0.3024, 5.643), (-0.118, -0.2848, 5.643), (0.2563, 0.1713, 5.643), (-0.1713, -0.2563, 5.643), (0.2848, 0.118, 5.643), (-0.218, -0.218, 5.643), (0.3024, 0.06015, 5.643), (-0.2563, -0.1713, 5.643), (0.3083, -3.276e-07, 5.643), (-0.2848, -0.118, 5.643)], [], [(64, 1, 3, 65), (65, 3, 5, 66), (66, 5, 7, 67), (67, 7, 9, 68), (68, 9, 11, 69), (69, 11, 13, 70), (70, 13, 15, 71), (71, 15, 17, 72), (72, 17, 19, 73), (73, 19, 21, 74), (74, 21, 23, 75), (75, 23, 25, 76), (76, 25, 27, 77), (77, 27, 29, 78), (78, 29, 31, 79), (79, 31, 33, 80), (80, 33, 35, 81), (81, 35, 37, 82), (82, 37, 39, 83), (83, 39, 41, 84), (84, 41, 43, 85), (85, 43, 45, 86), (86, 45, 47, 87), (87, 47, 49, 88), (88, 49, 51, 89), (89, 51, 53, 90), (90, 53, 55, 91), (91, 55, 57, 92), (92, 57, 59, 93), (93, 59, 61, 94), (19, 17, 296, 297), (94, 61, 63, 95), (95, 63, 1, 64), (6, 8, 164, 163), (126, 95, 64, 127), (125, 94, 95, 126), (124, 93, 94, 125), (123, 92, 93, 124), (122, 91, 92, 123), (121, 90, 91, 122), (120, 89, 90, 121), (119, 88, 89, 120), (118, 87, 88, 119), (117, 86, 87, 118), (116, 85, 86, 117), (115, 84, 85, 116), (114, 83, 84, 115), (113, 82, 83, 114), (112, 81, 82, 113), (111, 80, 81, 112), (110, 79, 80, 111), (109, 78, 79, 110), (108, 77, 78, 109), (107, 76, 77, 108), (106, 75, 76, 107), (105, 74, 75, 106), (104, 73, 74, 105), (103, 72, 73, 104), (102, 71, 72, 103), (101, 70, 71, 102), (100, 69, 70, 101), (99, 68, 69, 100), (98, 67, 68, 99), (97, 66, 67, 98), (96, 65, 66, 97), (127, 64, 65, 96), (159, 127, 96, 128), (128, 96, 97, 129), (129, 97, 98, 130), (130, 98, 99, 131), (131, 99, 100, 132), (132, 100, 101, 133), (133, 101, 102, 134), (134, 102, 103, 135), (135, 103, 104, 136), (136, 104, 105, 137), (137, 105, 106, 138), (138, 106, 107, 139), (139, 107, 108, 140), (140, 108, 109, 141), (141, 109, 110, 142), (142, 110, 111, 143), (143, 111, 112, 144), (144, 112, 113, 145), (145, 113, 114, 146), (146, 114, 115, 147), (147, 115, 116, 148), (148, 116, 117, 149), (149, 117, 118, 150), (150, 118, 119, 151), (151, 119, 120, 152), (152, 120, 121, 153), (153, 121, 122, 154), (154, 122, 123, 155), (155, 123, 124, 156), (156, 124, 125, 157), (157, 125, 126, 158), (158, 126, 127, 159), (62, 158, 159, 0), (60, 157, 158, 62), (58, 156, 157, 60), (56, 155, 156, 58), (54, 154, 155, 56), (52, 153, 154, 54), (50, 152, 153, 52), (48, 151, 152, 50), (46, 150, 151, 48), (44, 149, 150, 46), (42, 148, 149, 44), (40, 147, 148, 42), (38, 146, 147, 40), (36, 145, 146, 38), (34, 144, 145, 36), (32, 143, 144, 34), (30, 142, 143, 32), (28, 141, 142, 30), (26, 140, 141, 28), (24, 139, 140, 26), (22, 138, 139, 24), (20, 137, 138, 22), (18, 136, 137, 20), (16, 135, 136, 18), (14, 134, 135, 16), (12, 133, 134, 14), (10, 132, 133, 12), (8, 131, 132, 10), (6, 130, 131, 8), (4, 129, 130, 6), (2, 128, 129, 4), (0, 159, 128, 2), (177, 178, 210, 209), (24, 26, 173, 172), (42, 44, 182, 181), (60, 62, 191, 190), (16, 18, 169, 168), (34, 36, 178, 177), (52, 54, 187, 186), (8, 10, 165, 164), (26, 28, 174, 173), (44, 46, 183, 182), (0, 2, 161, 160), (62, 0, 160, 191), (18, 20, 170, 169), (36, 38, 179, 178), (54, 56, 188, 187), (10, 12, 166, 165), (28, 30, 175, 174), (46, 48, 184, 183), (2, 4, 162, 161), (20, 22, 171, 170), (38, 40, 180, 179), (56, 58, 189, 188), (12, 14, 167, 166), (30, 32, 176, 175), (48, 50, 185, 184), (4, 6, 163, 162), (22, 24, 172, 171), (40, 42, 181, 180), (58, 60, 190, 189), (14, 16, 168, 167), (32, 34, 177, 176), (50, 52, 186, 185), (212, 213, 245, 244), (164, 165, 197, 196), (191, 160, 192, 223), (178, 179, 211, 210), (165, 166, 198, 197), (179, 180, 212, 211), (166, 167, 199, 198), (180, 181, 213, 212), (167, 168, 200, 199), (181, 182, 214, 213), (168, 169, 201, 200), (182, 183, 215, 214), (169, 170, 202, 201), (183, 184, 216, 215), (170, 171, 203, 202), (184, 185, 217, 216), (171, 172, 204, 203), (185, 186, 218, 217), (172, 173, 205, 204), (186, 187, 219, 218), (173, 174, 206, 205), (160, 161, 193, 192), (187, 188, 220, 219), (174, 175, 207, 206), (161, 162, 194, 193), (188, 189, 221, 220), (175, 176, 208, 207), (162, 163, 195, 194), (189, 190, 222, 221), (176, 177, 209, 208), (163, 164, 196, 195), (190, 191, 223, 222), (247, 248, 280, 279), (199, 200, 232, 231), (213, 214, 246, 245), (200, 201, 233, 232), (214, 215, 247, 246), (201, 202, 234, 233), (215, 216, 248, 247), (202, 203, 235, 234), (216, 217, 249, 248), (203, 204, 236, 235), (217, 218, 250, 249), (204, 205, 237, 236), (218, 219, 251, 250), (205, 206, 238, 237), (192, 193, 225, 224), (219, 220, 252, 251), (206, 207, 239, 238), (193, 194, 226, 225), (220, 221, 253, 252), (207, 208, 240, 239), (194, 195, 227, 226), (221, 222, 254, 253), (208, 209, 241, 240), (195, 196, 228, 227), (222, 223, 255, 254), (209, 210, 242, 241), (196, 197, 229, 228), (223, 192, 224, 255), (210, 211, 243, 242), (197, 198, 230, 229), (211, 212, 244, 243), (198, 199, 231, 230), (256, 257, 258, 259, 260, 261, 262, 263, 264, 265, 266, 267, 268, 269, 270, 271, 272, 273, 274, 275, 276, 277, 278, 279, 280, 281, 282, 283, 284, 285, 286, 287), (234, 235, 267, 266), (248, 249, 281, 280), (235, 236, 268, 267), (249, 250, 282, 281), (236, 237, 269, 268), (250, 251, 283, 282), (237, 238, 270, 269), (224, 225, 257, 256), (251, 252, 284, 283), (238, 239, 271, 270), (225, 226, 258, 257), (252, 253, 285, 284), (239, 240, 272, 271), (226, 227, 259, 258), (253, 254, 286, 285), (240, 241, 273, 272), (227, 228, 260, 259), (254, 255, 287, 286), (241, 242, 274, 273), (228, 229, 261, 260), (255, 224, 256, 287), (242, 243, 275, 274), (229, 230, 262, 261), (243, 244, 276, 275), (230, 231, 263, 262), (244, 245, 277, 276), (231, 232, 264, 263), (245, 246, 278, 277), (232, 233, 265, 264), (246, 247, 279, 278), (233, 234, 266, 265), (290, 289, 449, 450), (37, 35, 305, 306), (55, 53, 314, 315), (11, 9, 292, 293), (29, 27, 301, 302), (47, 45, 310, 311), (3, 1, 288, 289), (1, 63, 319, 288), (21, 19, 297, 298), (39, 37, 306, 307), (57, 55, 315, 316), (13, 11, 293, 294), (31, 29, 302, 303), (49, 47, 311, 312), (5, 3, 289, 290), (23, 21, 298, 299), (41, 39, 307, 308), (59, 57, 316, 317), (15, 13, 294, 295), (33, 31, 303, 304), (51, 49, 312, 313), (7, 5, 290, 291), (25, 23, 299, 300), (43, 41, 308, 309), (61, 59, 317, 318), (17, 15, 295, 296), (35, 33, 304, 305), (53, 51, 313, 314), (9, 7, 291, 292), (27, 25, 300, 301), (45, 43, 309, 310), (63, 61, 318, 319), (342, 341, 373, 374), (316, 315, 475, 476), (512, 529, 496, 495), (289, 288, 448, 449), (315, 314, 474, 475), (513, 512, 495, 494), (314, 313, 473, 474), (514, 513, 494, 493), (313, 312, 472, 473), (515, 514, 493, 492), (312, 311, 471, 472), (516, 515, 492, 491), (311, 310, 470, 471), (517, 516, 491, 490), (310, 309, 469, 470), (518, 517, 490, 489), (309, 308, 468, 469), (519, 518, 489, 488), (308, 307, 467, 468), (520, 519, 488, 487), (307, 306, 466, 467), (521, 520, 487, 486), (306, 305, 465, 466), (523, 521, 486, 485), (524, 522, 480, 511), (305, 304, 464, 465), (526, 523, 485, 484), (528, 524, 511, 510), (304, 303, 463, 464), (525, 526, 484, 483), (527, 528, 510, 509), (303, 302, 462, 463), (545, 544, 393, 394), (329, 328, 360, 361), (343, 342, 374, 375), (330, 329, 361, 362), (344, 343, 375, 376), (331, 330, 362, 363), (345, 344, 376, 377), (332, 331, 363, 364), (346, 345, 377, 378), (333, 332, 364, 365), (347, 346, 378, 379), (334, 333, 365, 366), (321, 320, 352, 353), (348, 347, 379, 380), (335, 334, 366, 367), (322, 321, 353, 354), (349, 348, 380, 381), (336, 335, 367, 368), (323, 322, 354, 355), (350, 349, 381, 382), (337, 336, 368, 369), (324, 323, 355, 356), (351, 350, 382, 383), (338, 337, 369, 370), (325, 324, 356, 357), (320, 351, 383, 352), (339, 338, 370, 371), (326, 325, 357, 358), (340, 339, 371, 372), (327, 326, 358, 359), (341, 340, 372, 373), (328, 327, 359, 360), (397, 396, 428, 429), (547, 546, 407, 408), (548, 545, 394, 395), (549, 547, 408, 409), (550, 548, 395, 396), (551, 549, 409, 410), (552, 550, 396, 397), (553, 551, 410, 411), (554, 552, 397, 398), (556, 555, 384, 385), (557, 553, 411, 412), (558, 554, 398, 399), (559, 556, 385, 386), (560, 557, 412, 413), (561, 558, 399, 400), (562, 559, 386, 387), (563, 560, 413, 414), (564, 561, 400, 401), (565, 562, 387, 388), (566, 563, 414, 415), (567, 564, 401, 402), (568, 565, 388, 389), (555, 566, 415, 384), (569, 567, 402, 403), (570, 568, 389, 390), (571, 569, 403, 404), (572, 570, 390, 391), (573, 571, 404, 405), (574, 572, 391, 392), (575, 573, 405, 406), (544, 574, 392, 393), (546, 575, 406, 407), (417, 416, 447, 446, 445, 444, 443, 442, 441, 440, 439, 438, 437, 436, 435, 434, 433, 432, 431, 430, 429, 428, 427, 426, 425, 424, 423, 422, 421, 420, 419, 418), (411, 410, 442, 443), (398, 397, 429, 430), (385, 384, 416, 417), (412, 411, 443, 444), (399, 398, 430, 431), (386, 385, 417, 418), (413, 412, 444, 445), (400, 399, 431, 432), (387, 386, 418, 419), (414, 413, 445, 446), (401, 400, 432, 433), (388, 387, 419, 420), (415, 414, 446, 447), (402, 401, 433, 434), (389, 388, 420, 421), (384, 415, 447, 416), (403, 402, 434, 435), (390, 389, 421, 422), (404, 403, 435, 436), (391, 390, 422, 423), (405, 404, 436, 437), (392, 391, 423, 424), (406, 405, 437, 438), (393, 392, 424, 425), (407, 406, 438, 439), (394, 393, 425, 426), (408, 407, 439, 440), (395, 394, 426, 427), (409, 408, 440, 441), (396, 395, 427, 428), (410, 409, 441, 442), (467, 466, 498, 499), (454, 453, 485, 486), (468, 467, 499, 500), (455, 454, 486, 487), (469, 468, 500, 501), (456, 455, 487, 488), (470, 469, 501, 502), (457, 456, 488, 489), (471, 470, 502, 503), (458, 457, 489, 490), (472, 471, 503, 504), (459, 458, 490, 491), (473, 472, 504, 505), (460, 459, 491, 492), (474, 473, 505, 506), (461, 460, 492, 493), (475, 474, 506, 507), (462, 461, 493, 494), (449, 448, 480, 481), (476, 475, 507, 508), (463, 462, 494, 495), (450, 449, 481, 482), (477, 476, 508, 509), (464, 463, 495, 496), (451, 450, 482, 483), (478, 477, 509, 510), (465, 464, 496, 497), (452, 451, 483, 484), (479, 478, 510, 511), (466, 465, 497, 498), (453, 452, 484, 485), (448, 479, 511, 480), (529, 530, 497, 496), (317, 316, 476, 477), (291, 290, 450, 451), (530, 531, 498, 497), (318, 317, 477, 478), (292, 291, 451, 452), (531, 532, 499, 498), (319, 318, 478, 479), (293, 292, 452, 453), (532, 533, 500, 499), (288, 319, 479, 448), (294, 293, 453, 454), (533, 534, 501, 500), (295, 294, 454, 455), (534, 535, 502, 501), (296, 295, 455, 456), (535, 536, 503, 502), (297, 296, 456, 457), (536, 537, 504, 503), (298, 297, 457, 458), (537, 538, 505, 504), (299, 298, 458, 459), (538, 539, 506, 505), (300, 299, 459, 460), (539, 540, 507, 506), (522, 541, 481, 480), (301, 300, 460, 461), (540, 542, 508, 507), (541, 543, 482, 481), (302, 301, 461, 462), (542, 527, 509, 508), (543, 525, 483, 482), (322, 323, 525, 543), (348, 349, 527, 542), (321, 322, 543, 541), (347, 348, 542, 540), (320, 321, 541, 522), (346, 347, 540, 539), (345, 346, 539, 538), (344, 345, 538, 537), (343, 344, 537, 536), (342, 343, 536, 535), (341, 342, 535, 534), (340, 341, 534, 533), (339, 340, 533, 532), (338, 339, 532, 531), (337, 338, 531, 530), (336, 337, 530, 529), (349, 350, 528, 527), (323, 324, 526, 525), (350, 351, 524, 528), (324, 325, 523, 526), (351, 320, 522, 524), (325, 326, 521, 523), (326, 327, 520, 521), (327, 328, 519, 520), (328, 329, 518, 519), (329, 330, 517, 518), (330, 331, 516, 517), (331, 332, 515, 516), (332, 333, 514, 515), (333, 334, 513, 514), (334, 335, 512, 513), (335, 336, 529, 512), (375, 374, 575, 546), (361, 360, 574, 544), (374, 373, 573, 575), (360, 359, 572, 574), (373, 372, 571, 573), (359, 358, 570, 572), (372, 371, 569, 571), (358, 357, 568, 570), (371, 370, 567, 569), (352, 383, 566, 555), (357, 356, 565, 568), (370, 369, 564, 567), (383, 382, 563, 566), (356, 355, 562, 565), (369, 368, 561, 564), (382, 381, 560, 563), (355, 354, 559, 562), (368, 367, 558, 561), (381, 380, 557, 560), (354, 353, 556, 559), (367, 366, 554, 558), (380, 379, 553, 557), (353, 352, 555, 556), (366, 365, 552, 554), (379, 378, 551, 553), (365, 364, 550, 552), (378, 377, 549, 551), (364, 363, 548, 550), (377, 376, 547, 549), (363, 362, 545, 548), (376, 375, 546, 547), (362, 361, 544, 545)])
me_cylinder.polygons.foreach_set('use_smooth', [True] * 546)
_uv = me_cylinder.uv_layers.new(name='UVMap')
_uv.uv.foreach_set('vector', [1.0, 0.7534, 1.0, 1.0, 0.9688, 1.0, 0.9688, 0.7534, 0.9688, 0.7534, 0.9688, 1.0, 0.9375, 1.0, 0.9375, 0.7534, 0.9375, 0.7534, 0.9375, 1.0, 0.9062, 1.0, 0.9062, 0.7534, 0.9062, 0.7534, 0.9062, 1.0, 0.875, 1.0, 0.875, 0.7534, 0.875, 0.7534, 0.875, 1.0, 0.8438, 1.0, 0.8438, 0.7534, 0.8438, 0.7534, 0.8438, 1.0, 0.8125, 1.0, 0.8125, 0.7534, 0.8125, 0.7534, 0.8125, 1.0, 0.7812, 1.0, 0.7812, 0.7534, 0.7812, 0.7534, 0.7812, 1.0, 0.75, 1.0, 0.75, 0.7534, 0.75, 0.7534, 0.75, 1.0, 0.7188, 1.0, 0.7188, 0.7534, 0.7188, 0.7534, 0.7188, 1.0, 0.6875, 1.0, 0.6875, 0.7534, 0.6875, 0.7534, 0.6875, 1.0, 0.6562, 1.0, 0.6562, 0.7534, 0.6562, 0.7534, 0.6562, 1.0, 0.625, 1.0, 0.625, 0.7534, 0.625, 0.7534, 0.625, 1.0, 0.5938, 1.0, 0.5938, 0.7534, 0.5938, 0.7534, 0.5938, 1.0, 0.5625, 1.0, 0.5625, 0.7534, 0.5625, 0.7534, 0.5625, 1.0, 0.5312, 1.0, 0.5312, 0.7534, 0.5312, 0.7534, 0.5312, 1.0, 0.5, 1.0, 0.5, 0.7534, 0.5, 0.7534, 0.5, 1.0, 0.4688, 1.0, 0.4688, 0.7534, 0.4688, 0.7534, 0.4688, 1.0, 0.4375, 1.0, 0.4375, 0.7534, 0.4375, 0.7534, 0.4375, 1.0, 0.4062, 1.0, 0.4062, 0.7534, 0.4062, 0.7534, 0.4062, 1.0, 0.375, 1.0, 0.375, 0.7534, 0.375, 0.7534, 0.375, 1.0, 0.3438, 1.0, 0.3438, 0.7534, 0.3438, 0.7534, 0.3438, 1.0, 0.3125, 1.0, 0.3125, 0.7534, 0.3125, 0.7534, 0.3125, 1.0, 0.2812, 1.0, 0.2812, 0.7534, 0.2812, 0.7534, 0.2812, 1.0, 0.25, 1.0, 0.25, 0.7534, 0.25, 0.7534, 0.25, 1.0, 0.2188, 1.0, 0.2188, 0.7534, 0.2188, 0.7534, 0.2188, 1.0, 0.1875, 1.0, 0.1875, 0.7534, 0.1875, 0.7534, 0.1875, 1.0, 0.1562, 1.0, 0.1562, 0.7534, 0.1562, 0.7534, 0.1562, 1.0, 0.125, 1.0, 0.125, 0.7534, 0.125, 0.7534, 0.125, 1.0, 0.09375, 1.0, 0.09375, 0.7534, 0.09375, 0.7534, 0.09375, 1.0, 0.0625, 1.0, 0.0625, 0.7534, 0.7188, 1.0, 0.75, 1.0, 0.75, 1.0, 0.7188, 1.0, 0.0625, 0.7534, 0.0625, 1.0, 0.03125, 1.0, 0.03125, 0.7534, 0.03125, 0.7534, 0.03125, 1.0, 0.0, 1.0, 0.0, 0.7534, 0.9062, 0.5, 0.875, 0.5, 0.875, 0.5, 0.9062, 0.5, 0.03125, 0.6267, 0.03125, 0.7534, 0.0, 0.7534, 0.0, 0.6267, 0.0625, 0.6267, 0.0625, 0.7534, 0.03125, 0.7534, 0.03125, 0.6267, 0.09375, 0.6267, 0.09375, 0.7534, 0.0625, 0.7534, 0.0625, 0.6267, 0.125, 0.6267, 0.125, 0.7534, 0.09375, 0.7534, 0.09375, 0.6267, 0.1562, 0.6267, 0.1562, 0.7534, 0.125, 0.7534, 0.125, 0.6267, 0.1875, 0.6267, 0.1875, 0.7534, 0.1562, 0.7534, 0.1562, 0.6267, 0.2188, 0.6267, 0.2188, 0.7534, 0.1875, 0.7534, 0.1875, 0.6267, 0.25, 0.6267, 0.25, 0.7534, 0.2188, 0.7534, 0.2188, 0.6267, 0.2812, 0.6267, 0.2812, 0.7534, 0.25, 0.7534, 0.25, 0.6267, 0.3125, 0.6267, 0.3125, 0.7534, 0.2812, 0.7534, 0.2812, 0.6267, 0.3438, 0.6267, 0.3438, 0.7534, 0.3125, 0.7534, 0.3125, 0.6267, 0.375, 0.6267, 0.375, 0.7534, 0.3438, 0.7534, 0.3438, 0.6267, 0.4062, 0.6267, 0.4062, 0.7534, 0.375, 0.7534, 0.375, 0.6267, 0.4375, 0.6267, 0.4375, 0.7534, 0.4062, 0.7534, 0.4062, 0.6267, 0.4688, 0.6267, 0.4688, 0.7534, 0.4375, 0.7534, 0.4375, 0.6267, 0.5, 0.6267, 0.5, 0.7534, 0.4688, 0.7534, 0.4688, 0.6267, 0.5312, 0.6267, 0.5312, 0.7534, 0.5, 0.7534, 0.5, 0.6267, 0.5625, 0.6267, 0.5625, 0.7534, 0.5312, 0.7534, 0.5312, 0.6267, 0.5938, 0.6267, 0.5938, 0.7534, 0.5625, 0.7534, 0.5625, 0.6267, 0.625, 0.6267, 0.625, 0.7534, 0.5938, 0.7534, 0.5938, 0.6267, 0.6562, 0.6267, 0.6562, 0.7534, 0.625, 0.7534, 0.625, 0.6267, 0.6875, 0.6267, 0.6875, 0.7534, 0.6562, 0.7534, 0.6562, 0.6267, 0.7188, 0.6267, 0.7188, 0.7534, 0.6875, 0.7534, 0.6875, 0.6267, 0.75, 0.6267, 0.75, 0.7534, 0.7188, 0.7534, 0.7188, 0.6267, 0.7812, 0.6267, 0.7812, 0.7534, 0.75, 0.7534, 0.75, 0.6267, 0.8125, 0.6267, 0.8125, 0.7534, 0.7812, 0.7534, 0.7812, 0.6267, 0.8438, 0.6267, 0.8438, 0.7534, 0.8125, 0.7534, 0.8125, 0.6267, 0.875, 0.6267, 0.875, 0.7534, 0.8438, 0.7534, 0.8438, 0.6267, 0.9062, 0.6267, 0.9062, 0.7534, 0.875, 0.7534, 0.875, 0.6267, 0.9375, 0.6267, 0.9375, 0.7534, 0.9062, 0.7534, 0.9062, 0.6267, 0.9688, 0.6267, 0.9688, 0.7534, 0.9375, 0.7534, 0.9375, 0.6267, 1.0, 0.6267, 1.0, 0.7534, 0.9688, 0.7534, 0.9688, 0.6267, 1.0, 0.5634, 1.0, 0.6267, 0.9688, 0.6267, 0.9688, 0.5634, 0.9688, 0.5634, 0.9688, 0.6267, 0.9375, 0.6267, 0.9375, 0.5634, 0.9375, 0.5634, 0.9375, 0.6267, 0.9062, 0.6267, 0.9062, 0.5634, 0.9062, 0.5634, 0.9062, 0.6267, 0.875, 0.6267, 0.875, 0.5634, 0.875, 0.5634, 0.875, 0.6267, 0.8438, 0.6267, 0.8438, 0.5634, 0.8438, 0.5634, 0.8438, 0.6267, 0.8125, 0.6267, 0.8125, 0.5634, 0.8125, 0.5634, 0.8125, 0.6267, 0.7812, 0.6267, 0.7812, 0.5634, 0.7812, 0.5634, 0.7812, 0.6267, 0.75, 0.6267, 0.75, 0.5634, 0.75, 0.5634, 0.75, 0.6267, 0.7188, 0.6267, 0.7188, 0.5634, 0.7188, 0.5634, 0.7188, 0.6267, 0.6875, 0.6267, 0.6875, 0.5634, 0.6875, 0.5634, 0.6875, 0.6267, 0.6562, 0.6267, 0.6562, 0.5634, 0.6562, 0.5634, 0.6562, 0.6267, 0.625, 0.6267, 0.625, 0.5634, 0.625, 0.5634, 0.625, 0.6267, 0.5938, 0.6267, 0.5938, 0.5634, 0.5938, 0.5634, 0.5938, 0.6267, 0.5625, 0.6267, 0.5625, 0.5634, 0.5625, 0.5634, 0.5625, 0.6267, 0.5312, 0.6267, 0.5312, 0.5634, 0.5312, 0.5634, 0.5312, 0.6267, 0.5, 0.6267, 0.5, 0.5634, 0.5, 0.5634, 0.5, 0.6267, 0.4688, 0.6267, 0.4688, 0.5634, 0.4688, 0.5634, 0.4688, 0.6267, 0.4375, 0.6267, 0.4375, 0.5634, 0.4375, 0.5634, 0.4375, 0.6267, 0.4062, 0.6267, 0.4062, 0.5634, 0.4062, 0.5634, 0.4062, 0.6267, 0.375, 0.6267, 0.375, 0.5634, 0.375, 0.5634, 0.375, 0.6267, 0.3438, 0.6267, 0.3438, 0.5634, 0.3438, 0.5634, 0.3438, 0.6267, 0.3125, 0.6267, 0.3125, 0.5634, 0.3125, 0.5634, 0.3125, 0.6267, 0.2812, 0.6267, 0.2812, 0.5634, 0.2812, 0.5634, 0.2812, 0.6267, 0.25, 0.6267, 0.25, 0.5634, 0.25, 0.5634, 0.25, 0.6267, 0.2188, 0.6267, 0.2188, 0.5634, 0.2188, 0.5634, 0.2188, 0.6267, 0.1875, 0.6267, 0.1875, 0.5634, 0.1875, 0.5634, 0.1875, 0.6267, 0.1562, 0.6267, 0.1562, 0.5634, 0.1562, 0.5634, 0.1562, 0.6267, 0.125, 0.6267, 0.125, 0.5634, 0.125, 0.5634, 0.125, 0.6267, 0.09375, 0.6267, 0.09375, 0.5634, 0.09375, 0.5634, 0.09375, 0.6267, 0.0625, 0.6267, 0.0625, 0.5634, 0.0625, 0.5634, 0.0625, 0.6267, 0.03125, 0.6267, 0.03125, 0.5634, 0.03125, 0.5634, 0.03125, 0.6267, 0.0, 0.6267, 0.0, 0.5634, 0.03125, 0.5, 0.03125, 0.5634, 0.0, 0.5634, 0.0, 0.5, 0.0625, 0.5, 0.0625, 0.5634, 0.03125, 0.5634, 0.03125, 0.5, 0.09375, 0.5, 0.09375, 0.5634, 0.0625, 0.5634, 0.0625, 0.5, 0.125, 0.5, 0.125, 0.5634, 0.09375, 0.5634, 0.09375, 0.5, 0.1562, 0.5, 0.1562, 0.5634, 0.125, 0.5634, 0.125, 0.5, 0.1875, 0.5, 0.1875, 0.5634, 0.1562, 0.5634, 0.1562, 0.5, 0.2188, 0.5, 0.2188, 0.5634, 0.1875, 0.5634, 0.1875, 0.5, 0.25, 0.5, 0.25, 0.5634, 0.2188, 0.5634, 0.2188, 0.5, 0.2812, 0.5, 0.2812, 0.5634, 0.25, 0.5634, 0.25, 0.5, 0.3125, 0.5, 0.3125, 0.5634, 0.2812, 0.5634, 0.2812, 0.5, 0.3438, 0.5, 0.3438, 0.5634, 0.3125, 0.5634, 0.3125, 0.5, 0.375, 0.5, 0.375, 0.5634, 0.3438, 0.5634, 0.3438, 0.5, 0.4062, 0.5, 0.4062, 0.5634, 0.375, 0.5634, 0.375, 0.5, 0.4375, 0.5, 0.4375, 0.5634, 0.4062, 0.5634, 0.4062, 0.5, 0.4688, 0.5, 0.4688, 0.5634, 0.4375, 0.5634, 0.4375, 0.5, 0.5, 0.5, 0.5, 0.5634, 0.4688, 0.5634, 0.4688, 0.5, 0.5312, 0.5, 0.5312, 0.5634, 0.5, 0.5634, 0.5, 0.5, 0.5625, 0.5, 0.5625, 0.5634, 0.5312, 0.5634, 0.5312, 0.5, 0.5938, 0.5, 0.5938, 0.5634, 0.5625, 0.5634, 0.5625, 0.5, 0.625, 0.5, 0.625, 0.5634, 0.5938, 0.5634, 0.5938, 0.5, 0.6562, 0.5, 0.6562, 0.5634, 0.625, 0.5634, 0.625, 0.5, 0.6875, 0.5, 0.6875, 0.5634, 0.6562, 0.5634, 0.6562, 0.5, 0.7188, 0.5, 0.7188, 0.5634, 0.6875, 0.5634, 0.6875, 0.5, 0.75, 0.5, 0.75, 0.5634, 0.7188, 0.5634, 0.7188, 0.5, 0.7812, 0.5, 0.7812, 0.5634, 0.75, 0.5634, 0.75, 0.5, 0.8125, 0.5, 0.8125, 0.5634, 0.7812, 0.5634, 0.7812, 0.5, 0.8438, 0.5, 0.8438, 0.5634, 0.8125, 0.5634, 0.8125, 0.5, 0.875, 0.5, 0.875, 0.5634, 0.8438, 0.5634, 0.8438, 0.5, 0.9062, 0.5, 0.9062, 0.5634, 0.875, 0.5634, 0.875, 0.5, 0.9375, 0.5, 0.9375, 0.5634, 0.9062, 0.5634, 0.9062, 0.5, 0.9688, 0.5, 0.9688, 0.5634, 0.9375, 0.5634, 0.9375, 0.5, 1.0, 0.5, 1.0, 0.5634, 0.9688, 0.5634, 0.9688, 0.5, 0.4688, 0.5, 0.4375, 0.5, 0.4375, 0.5, 0.4688, 0.5, 0.625, 0.5, 0.5938, 0.5, 0.5938, 0.5, 0.625, 0.5, 0.3438, 0.5, 0.3125, 0.5, 0.3125, 0.5, 0.3438, 0.5, 0.0625, 0.5, 0.03125, 0.5, 0.03125, 0.5, 0.0625, 0.5, 0.75, 0.5, 0.7188, 0.5, 0.7188, 0.5, 0.75, 0.5, 0.4688, 0.5, 0.4375, 0.5, 0.4375, 0.5, 0.4688, 0.5, 0.1875, 0.5, 0.1562, 0.5, 0.1562, 0.5, 0.1875, 0.5, 0.875, 0.5, 0.8438, 0.5, 0.8438, 0.5, 0.875, 0.5, 0.5938, 0.5, 0.5625, 0.5, 0.5625, 0.5, 0.5938, 0.5, 0.3125, 0.5, 0.2812, 0.5, 0.2812, 0.5, 0.3125, 0.5, 1.0, 0.5, 0.9688, 0.5, 0.9688, 0.5, 1.0, 0.5, 0.03125, 0.5, 0.0, 0.5, 0.0, 0.5, 0.03125, 0.5, 0.7188, 0.5, 0.6875, 0.5, 0.6875, 0.5, 0.7188, 0.5, 0.4375, 0.5, 0.4062, 0.5, 0.4062, 0.5, 0.4375, 0.5, 0.1562, 0.5, 0.125, 0.5, 0.125, 0.5, 0.1562, 0.5, 0.8438, 0.5, 0.8125, 0.5, 0.8125, 0.5, 0.8438, 0.5, 0.5625, 0.5, 0.5312, 0.5, 0.5312, 0.5, 0.5625, 0.5, 0.2812, 0.5, 0.25, 0.5, 0.25, 0.5, 0.2812, 0.5, 0.9688, 0.5, 0.9375, 0.5, 0.9375, 0.5, 0.9688, 0.5, 0.6875, 0.5, 0.6562, 0.5, 0.6562, 0.5, 0.6875, 0.5, 0.4062, 0.5, 0.375, 0.5, 0.375, 0.5, 0.4062, 0.5, 0.125, 0.5, 0.09375, 0.5, 0.09375, 0.5, 0.125, 0.5, 0.8125, 0.5, 0.7812, 0.5, 0.7812, 0.5, 0.8125, 0.5, 0.5312, 0.5, 0.5, 0.5, 0.5, 0.5, 0.5312, 0.5, 0.25, 0.5, 0.2188, 0.5, 0.2188, 0.5, 0.25, 0.5, 0.9375, 0.5, 0.9062, 0.5, 0.9062, 0.5, 0.9375, 0.5, 0.6562, 0.5, 0.625, 0.5, 0.625, 0.5, 0.6562, 0.5, 0.375, 0.5, 0.3438, 0.5, 0.3438, 0.5, 0.375, 0.5, 0.09375, 0.5, 0.0625, 0.5, 0.0625, 0.5, 0.09375, 0.5, 0.7812, 0.5, 0.75, 0.5, 0.75, 0.5, 0.7812, 0.5, 0.5, 0.5, 0.4688, 0.5, 0.4688, 0.5, 0.5, 0.5, 0.2188, 0.5, 0.1875, 0.5, 0.1875, 0.5, 0.2188, 0.5, 0.375, 0.5, 0.3438, 0.5, 0.3438, 0.5, 0.375, 0.5, 0.875, 0.5, 0.8438, 0.5, 0.8438, 0.5, 0.875, 0.5, 0.03125, 0.5, 0.0, 0.5, 0.0, 0.5, 0.03125, 0.5, 0.4375, 0.5, 0.4062, 0.5, 0.4062, 0.5, 0.4375, 0.5, 0.8438, 0.5, 0.8125, 0.5, 0.8125, 0.5, 0.8438, 0.5, 0.4062, 0.5, 0.375, 0.5, 0.375, 0.5, 0.4062, 0.5, 0.8125, 0.5, 0.7812, 0.5, 0.7812, 0.5, 0.8125, 0.5, 0.375, 0.5, 0.3438, 0.5, 0.3438, 0.5, 0.375, 0.5, 0.7812, 0.5, 0.75, 0.5, 0.75, 0.5, 0.7812, 0.5, 0.3438, 0.5, 0.3125, 0.5, 0.3125, 0.5, 0.3438, 0.5, 0.75, 0.5, 0.7188, 0.5, 0.7188, 0.5, 0.75, 0.5, 0.3125, 0.5, 0.2812, 0.5, 0.2812, 0.5, 0.3125, 0.5, 0.7188, 0.5, 0.6875, 0.5, 0.6875, 0.5, 0.7188, 0.5, 0.2812, 0.5, 0.25, 0.5, 0.25, 0.5, 0.2812, 0.5, 0.6875, 0.5, 0.6562, 0.5, 0.6562, 0.5, 0.6875, 0.5, 0.25, 0.5, 0.2188, 0.5, 0.2188, 0.5, 0.25, 0.5, 0.6562, 0.5, 0.625, 0.5, 0.625, 0.5, 0.6562, 0.5, 0.2188, 0.5, 0.1875, 0.5, 0.1875, 0.5, 0.2188, 0.5, 0.625, 0.5, 0.5938, 0.5, 0.5938, 0.5, 0.625, 0.5, 0.1875, 0.5, 0.1562, 0.5, 0.1562, 0.5, 0.1875, 0.5, 0.5938, 0.5, 0.5625, 0.5, 0.5625, 0.5, 0.5938, 0.5, 1.0, 0.5, 0.9688, 0.5, 0.9688, 0.5, 1.0, 0.5, 0.1562, 0.5, 0.125, 0.5, 0.125, 0.5, 0.1562, 0.5, 0.5625, 0.5, 0.5312, 0.5, 0.5312, 0.5, 0.5625, 0.5, 0.9688, 0.5, 0.9375, 0.5, 0.9375, 0.5, 0.9688, 0.5, 0.125, 0.5, 0.09375, 0.5, 0.09375, 0.5, 0.125, 0.5, 0.5312, 0.5, 0.5, 0.5, 0.5, 0.5, 0.5312, 0.5, 0.9375, 0.5, 0.9062, 0.5, 0.9062, 0.5, 0.9375, 0.5, 0.09375, 0.5, 0.0625, 0.5, 0.0625, 0.5, 0.09375, 0.5, 0.5, 0.5, 0.4688, 0.5, 0.4688, 0.5, 0.5, 0.5, 0.9062, 0.5, 0.875, 0.5, 0.875, 0.5, 0.9062, 0.5, 0.0625, 0.5, 0.03125, 0.5, 0.03125, 0.5, 0.0625, 0.5, 0.2812, 0.5, 0.25, 0.5, 0.25, 0.5, 0.2812, 0.5, 0.7812, 0.5, 0.75, 0.5, 0.75, 0.5, 0.7812, 0.5, 0.3438, 0.5, 0.3125, 0.5, 0.3125, 0.5, 0.3438, 0.5, 0.75, 0.5, 0.7188, 0.5, 0.7188, 0.5, 0.75, 0.5, 0.3125, 0.5, 0.2812, 0.5, 0.2812, 0.5, 0.3125, 0.5, 0.7188, 0.5, 0.6875, 0.5, 0.6875, 0.5, 0.7188, 0.5, 0.2812, 0.5, 0.25, 0.5, 0.25, 0.5, 0.2812, 0.5, 0.6875, 0.5, 0.6562, 0.5, 0.6562, 0.5, 0.6875, 0.5, 0.25, 0.5, 0.2188, 0.5, 0.2188, 0.5, 0.25, 0.5, 0.6562, 0.5, 0.625, 0.5, 0.625, 0.5, 0.6562, 0.5, 0.2188, 0.5, 0.1875, 0.5, 0.1875, 0.5, 0.2188, 0.5, 0.625, 0.5, 0.5938, 0.5, 0.5938, 0.5, 0.625, 0.5, 0.1875, 0.5, 0.1562, 0.5, 0.1562, 0.5, 0.1875, 0.5, 0.5938, 0.5, 0.5625, 0.5, 0.5625, 0.5, 0.5938, 0.5, 1.0, 0.5, 0.9688, 0.5, 0.9688, 0.5, 1.0, 0.5, 0.1562, 0.5, 0.125, 0.5, 0.125, 0.5, 0.1562, 0.5, 0.5625, 0.5, 0.5312, 0.5, 0.5312, 0.5, 0.5625, 0.5, 0.9688, 0.5, 0.9375, 0.5, 0.9375, 0.5, 0.9688, 0.5, 0.125, 0.5, 0.09375, 0.5, 0.09375, 0.5, 0.125, 0.5, 0.5312, 0.5, 0.5, 0.5, 0.5, 0.5, 0.5312, 0.5, 0.9375, 0.5, 0.9062, 0.5, 0.9062, 0.5, 0.9375, 0.5, 0.09375, 0.5, 0.0625, 0.5, 0.0625, 0.5, 0.09375, 0.5, 0.5, 0.5, 0.4688, 0.5, 0.4688, 0.5, 0.5, 0.5, 0.9062, 0.5, 0.875, 0.5, 0.875, 0.5, 0.9062, 0.5, 0.0625, 0.5, 0.03125, 0.5, 0.03125, 0.5, 0.0625, 0.5, 0.4688, 0.5, 0.4375, 0.5, 0.4375, 0.5, 0.4688, 0.5, 0.875, 0.5, 0.8438, 0.5, 0.8438, 0.5, 0.875, 0.5, 0.03125, 0.5, 0.0, 0.5, 0.0, 0.5, 0.03125, 0.5, 0.4375, 0.5, 0.4062, 0.5, 0.4062, 0.5, 0.4375, 0.5, 0.8438, 0.5, 0.8125, 0.5, 0.8125, 0.5, 0.8438, 0.5, 0.4062, 0.5, 0.375, 0.5, 0.375, 0.5, 0.4062, 0.5, 0.8125, 0.5, 0.7812, 0.5, 0.7812, 0.5, 0.8125, 0.5, 0.75, 0.49, 0.7968, 0.4854, 0.8418, 0.4717, 0.8833, 0.4496, 0.9197, 0.4197, 0.9496, 0.3833, 0.9717, 0.3418, 0.9854, 0.2968, 0.99, 0.25, 0.9854, 0.2032, 0.9717, 0.1582, 0.9496, 0.1167, 0.9197, 0.08029, 0.8833, 0.05045, 0.8418, 0.02827, 0.7968, 0.01461, 0.75, 0.01, 0.7032, 0.01461, 0.6582, 0.02827, 0.6167, 0.05045, 0.5803, 0.08029, 0.5504, 0.1167, 0.5283, 0.1582, 0.5146, 0.2032, 0.51, 0.25, 0.5146, 0.2968, 0.5283, 0.3418, 0.5504, 0.3833, 0.5803, 0.4197, 0.6167, 0.4496, 0.6582, 0.4717, 0.7032, 0.4854, 0.6875, 0.5, 0.6562, 0.5, 0.6562, 0.5, 0.6875, 0.5, 0.25, 0.5, 0.2188, 0.5, 0.2188, 0.5, 0.25, 0.5, 0.6562, 0.5, 0.625, 0.5, 0.625, 0.5, 0.6562, 0.5, 0.2188, 0.5, 0.1875, 0.5, 0.1875, 0.5, 0.2188, 0.5, 0.625, 0.5, 0.5938, 0.5, 0.5938, 0.5, 0.625, 0.5, 0.1875, 0.5, 0.1562, 0.5, 0.1562, 0.5, 0.1875, 0.5, 0.5938, 0.5, 0.5625, 0.5, 0.5625, 0.5, 0.5938, 0.5, 1.0, 0.5, 0.9688, 0.5, 0.9688, 0.5, 1.0, 0.5, 0.1562, 0.5, 0.125, 0.5, 0.125, 0.5, 0.1562, 0.5, 0.5625, 0.5, 0.5312, 0.5, 0.5312, 0.5, 0.5625, 0.5, 0.9688, 0.5, 0.9375, 0.5, 0.9375, 0.5, 0.9688, 0.5, 0.125, 0.5, 0.09375, 0.5, 0.09375, 0.5, 0.125, 0.5, 0.5312, 0.5, 0.5, 0.5, 0.5, 0.5, 0.5312, 0.5, 0.9375, 0.5, 0.9062, 0.5, 0.9062, 0.5, 0.9375, 0.5, 0.09375, 0.5, 0.0625, 0.5, 0.0625, 0.5, 0.09375, 0.5, 0.5, 0.5, 0.4688, 0.5, 0.4688, 0.5, 0.5, 0.5, 0.9062, 0.5, 0.875, 0.5, 0.875, 0.5, 0.9062, 0.5, 0.0625, 0.5, 0.03125, 0.5, 0.03125, 0.5, 0.0625, 0.5, 0.4688, 0.5, 0.4375, 0.5, 0.4375, 0.5, 0.4688, 0.5, 0.875, 0.5, 0.8438, 0.5, 0.8438, 0.5, 0.875, 0.5, 0.03125, 0.5, 0.0, 0.5, 0.0, 0.5, 0.03125, 0.5, 0.4375, 0.5, 0.4062, 0.5, 0.4062, 0.5, 0.4375, 0.5, 0.8438, 0.5, 0.8125, 0.5, 0.8125, 0.5, 0.8438, 0.5, 0.4062, 0.5, 0.375, 0.5, 0.375, 0.5, 0.4062, 0.5, 0.8125, 0.5, 0.7812, 0.5, 0.7812, 0.5, 0.8125, 0.5, 0.375, 0.5, 0.3438, 0.5, 0.3438, 0.5, 0.375, 0.5, 0.7812, 0.5, 0.75, 0.5, 0.75, 0.5, 0.7812, 0.5, 0.3438, 0.5, 0.3125, 0.5, 0.3125, 0.5, 0.3438, 0.5, 0.75, 0.5, 0.7188, 0.5, 0.7188, 0.5, 0.75, 0.5, 0.3125, 0.5, 0.2812, 0.5, 0.2812, 0.5, 0.3125, 0.5, 0.7188, 0.5, 0.6875, 0.5, 0.6875, 0.5, 0.7188, 0.5, 0.9375, 1.0, 0.9688, 1.0, 0.9688, 1.0, 0.9375, 1.0, 0.4375, 1.0, 0.4688, 1.0, 0.4688, 1.0, 0.4375, 1.0, 0.1562, 1.0, 0.1875, 1.0, 0.1875, 1.0, 0.1562, 1.0, 0.8438, 1.0, 0.875, 1.0, 0.875, 1.0, 0.8438, 1.0, 0.5625, 1.0, 0.5938, 1.0, 0.5938, 1.0, 0.5625, 1.0, 0.2812, 1.0, 0.3125, 1.0, 0.3125, 1.0, 0.2812, 1.0, 0.9688, 1.0, 1.0, 1.0, 1.0, 1.0, 0.9688, 1.0, 0.0, 1.0, 0.03125, 1.0, 0.03125, 1.0, 0.0, 1.0, 0.6875, 1.0, 0.7188, 1.0, 0.7188, 1.0, 0.6875, 1.0, 0.4062, 1.0, 0.4375, 1.0, 0.4375, 1.0, 0.4062, 1.0, 0.125, 1.0, 0.1562, 1.0, 0.1562, 1.0, 0.125, 1.0, 0.8125, 1.0, 0.8438, 1.0, 0.8438, 1.0, 0.8125, 1.0, 0.5312, 1.0, 0.5625, 1.0, 0.5625, 1.0, 0.5312, 1.0, 0.25, 1.0, 0.2812, 1.0, 0.2812, 1.0, 0.25, 1.0, 0.9375, 1.0, 0.9688, 1.0, 0.9688, 1.0, 0.9375, 1.0, 0.6562, 1.0, 0.6875, 1.0, 0.6875, 1.0, 0.6562, 1.0, 0.375, 1.0, 0.4062, 1.0, 0.4062, 1.0, 0.375, 1.0, 0.09375, 1.0, 0.125, 1.0, 0.125, 1.0, 0.09375, 1.0, 0.7812, 1.0, 0.8125, 1.0, 0.8125, 1.0, 0.7812, 1.0, 0.5, 1.0, 0.5312, 1.0, 0.5312, 1.0, 0.5, 1.0, 0.2188, 1.0, 0.25, 1.0, 0.25, 1.0, 0.2188, 1.0, 0.9062, 1.0, 0.9375, 1.0, 0.9375, 1.0, 0.9062, 1.0, 0.625, 1.0, 0.6562, 1.0, 0.6562, 1.0, 0.625, 1.0, 0.3438, 1.0, 0.375, 1.0, 0.375, 1.0, 0.3438, 1.0, 0.0625, 1.0, 0.09375, 1.0, 0.09375, 1.0, 0.0625, 1.0, 0.75, 1.0, 0.7812, 1.0, 0.7812, 1.0, 0.75, 1.0, 0.4688, 1.0, 0.5, 1.0, 0.5, 1.0, 0.4688, 1.0, 0.1875, 1.0, 0.2188, 1.0, 0.2188, 1.0, 0.1875, 1.0, 0.875, 1.0, 0.9062, 1.0, 0.9062, 1.0, 0.875, 1.0, 0.5938, 1.0, 0.625, 1.0, 0.625, 1.0, 0.5938, 1.0, 0.3125, 1.0, 0.3438, 1.0, 0.3438, 1.0, 0.3125, 1.0, 0.03125, 1.0, 0.0625, 1.0, 0.0625, 1.0, 0.03125, 1.0, 0.3125, 1.0, 0.3438, 1.0, 0.3438, 1.0, 0.3125, 1.0, 0.125, 1.0, 0.1562, 1.0, 0.1562, 1.0, 0.125, 1.0, 0.5312, 1.0, 0.5, 1.0, 0.5, 1.0, 0.5312, 1.0, 0.9688, 1.0, 1.0, 1.0, 1.0, 1.0, 0.9688, 1.0, 0.1562, 1.0, 0.1875, 1.0, 0.1875, 1.0, 0.1562, 1.0, 0.5625, 1.0, 0.5312, 1.0, 0.5312, 1.0, 0.5625, 1.0, 0.1875, 1.0, 0.2188, 1.0, 0.2188, 1.0, 0.1875, 1.0, 0.5938, 1.0, 0.5625, 1.0, 0.5625, 1.0, 0.5938, 1.0, 0.2188, 1.0, 0.25, 1.0, 0.25, 1.0, 0.2188, 1.0, 0.625, 1.0, 0.5938, 1.0, 0.5938, 1.0, 0.625, 1.0, 0.25, 1.0, 0.2812, 1.0, 0.2812, 1.0, 0.25, 1.0, 0.6562, 1.0, 0.625, 1.0, 0.625, 1.0, 0.6562, 1.0, 0.2812, 1.0, 0.3125, 1.0, 0.3125, 1.0, 0.2812, 1.0, 0.6875, 1.0, 0.6562, 1.0, 0.6562, 1.0, 0.6875, 1.0, 0.3125, 1.0, 0.3438, 1.0, 0.3438, 1.0, 0.3125, 1.0, 0.7188, 1.0, 0.6875, 1.0, 0.6875, 1.0, 0.7188, 1.0, 0.3438, 1.0, 0.375, 1.0, 0.375, 1.0, 0.3438, 1.0, 0.75, 1.0, 0.7188, 1.0, 0.7188, 1.0, 0.75, 1.0, 0.375, 1.0, 0.4062, 1.0, 0.4062, 1.0, 0.375, 1.0, 0.7812, 1.0, 0.75, 1.0, 0.75, 1.0, 0.7812, 1.0, 0.4062, 1.0, 0.4375, 1.0, 0.4375, 1.0, 0.4062, 1.0, 0.8125, 1.0, 0.7812, 1.0, 0.7812, 1.0, 0.8125, 1.0, 0.4375, 1.0, 0.4688, 1.0, 0.4688, 1.0, 0.4375, 1.0, 0.8438, 1.0, 0.8125, 1.0, 0.8125, 1.0, 0.8438, 1.0, 0.03125, 1.0, 0.0, 1.0, 0.0, 1.0, 0.03125, 1.0, 0.4688, 1.0, 0.5, 1.0, 0.5, 1.0, 0.4688, 1.0, 0.875, 1.0, 0.8438, 1.0, 0.8438, 1.0, 0.875, 1.0, 0.0625, 1.0, 0.03125, 1.0, 0.03125, 1.0, 0.0625, 1.0, 0.5, 1.0, 0.5312, 1.0, 0.5312, 1.0, 0.5, 1.0, 0.9062, 1.0, 0.875, 1.0, 0.875, 1.0, 0.9062, 1.0, 0.09375, 1.0, 0.0625, 1.0, 0.0625, 1.0, 0.09375, 1.0, 0.5312, 1.0, 0.5625, 1.0, 0.5625, 1.0, 0.5312, 1.0, 0.6875, 1.0, 0.7188, 1.0, 0.7188, 1.0, 0.6875, 1.0, 0.7188, 1.0, 0.75, 1.0, 0.75, 1.0, 0.7188, 1.0, 0.2812, 1.0, 0.3125, 1.0, 0.3125, 1.0, 0.2812, 1.0, 0.6875, 1.0, 0.7188, 1.0, 0.7188, 1.0, 0.6875, 1.0, 0.25, 1.0, 0.2812, 1.0, 0.2812, 1.0, 0.25, 1.0, 0.6562, 1.0, 0.6875, 1.0, 0.6875, 1.0, 0.6562, 1.0, 0.2188, 1.0, 0.25, 1.0, 0.25, 1.0, 0.2188, 1.0, 0.625, 1.0, 0.6562, 1.0, 0.6562, 1.0, 0.625, 1.0, 0.1875, 1.0, 0.2188, 1.0, 0.2188, 1.0, 0.1875, 1.0, 0.5938, 1.0, 0.625, 1.0, 0.625, 1.0, 0.5938, 1.0, 0.1562, 1.0, 0.1875, 1.0, 0.1875, 1.0, 0.1562, 1.0, 0.5625, 1.0, 0.5938, 1.0, 0.5938, 1.0, 0.5625, 1.0, 0.9688, 1.0, 1.0, 1.0, 1.0, 1.0, 0.9688, 1.0, 0.125, 1.0, 0.1562, 1.0, 0.1562, 1.0, 0.125, 1.0, 0.5312, 1.0, 0.5625, 1.0, 0.5625, 1.0, 0.5312, 1.0, 0.9375, 1.0, 0.9688, 1.0, 0.9688, 1.0, 0.9375, 1.0, 0.09375, 1.0, 0.125, 1.0, 0.125, 1.0, 0.09375, 1.0, 0.5, 1.0, 0.5312, 1.0, 0.5312, 1.0, 0.5, 1.0, 0.9062, 1.0, 0.9375, 1.0, 0.9375, 1.0, 0.9062, 1.0, 0.0625, 1.0, 0.09375, 1.0, 0.09375, 1.0, 0.0625, 1.0, 0.4688, 1.0, 0.5, 1.0, 0.5, 1.0, 0.4688, 1.0, 0.875, 1.0, 0.9062, 1.0, 0.9062, 1.0, 0.875, 1.0, 0.03125, 1.0, 0.0625, 1.0, 0.0625, 1.0, 0.03125, 1.0, 0.4375, 1.0, 0.4688, 1.0, 0.4688, 1.0, 0.4375, 1.0, 0.8438, 1.0, 0.875, 1.0, 0.875, 1.0, 0.8438, 1.0, 0.0, 1.0, 0.03125, 1.0, 0.03125, 1.0, 0.0, 1.0, 0.4062, 1.0, 0.4375, 1.0, 0.4375, 1.0, 0.4062, 1.0, 0.8125, 1.0, 0.8438, 1.0, 0.8438, 1.0, 0.8125, 1.0, 0.375, 1.0, 0.4062, 1.0, 0.4062, 1.0, 0.375, 1.0, 0.7812, 1.0, 0.8125, 1.0, 0.8125, 1.0, 0.7812, 1.0, 0.3438, 1.0, 0.375, 1.0, 0.375, 1.0, 0.3438, 1.0, 0.75, 1.0, 0.7812, 1.0, 0.7812, 1.0, 0.75, 1.0, 0.5938, 1.0, 0.625, 1.0, 0.625, 1.0, 0.5938, 1.0, 0.25, 1.0, 0.2812, 1.0, 0.2812, 1.0, 0.25, 1.0, 0.6562, 1.0, 0.6875, 1.0, 0.6875, 1.0, 0.6562, 1.0, 0.2188, 1.0, 0.25, 1.0, 0.25, 1.0, 0.2188, 1.0, 0.625, 1.0, 0.6562, 1.0, 0.6562, 1.0, 0.625, 1.0, 0.1875, 1.0, 0.2188, 1.0, 0.2188, 1.0, 0.1875, 1.0, 0.5938, 1.0, 0.625, 1.0, 0.625, 1.0, 0.5938, 1.0, 0.1562, 1.0, 0.1875, 1.0, 0.1875, 1.0, 0.1562, 1.0, 0.5625, 1.0, 0.5938, 1.0, 0.5938, 1.0, 0.5625, 1.0, 0.9688, 1.0, 1.0, 1.0, 1.0, 1.0, 0.9688, 1.0, 0.125, 1.0, 0.1562, 1.0, 0.1562, 1.0, 0.125, 1.0, 0.5312, 1.0, 0.5625, 1.0, 0.5625, 1.0, 0.5312, 1.0, 0.9375, 1.0, 0.9688, 1.0, 0.9688, 1.0, 0.9375, 1.0, 0.09375, 1.0, 0.125, 1.0, 0.125, 1.0, 0.09375, 1.0, 0.5, 1.0, 0.5312, 1.0, 0.5312, 1.0, 0.5, 1.0, 0.9062, 1.0, 0.9375, 1.0, 0.9375, 1.0, 0.9062, 1.0, 0.0625, 1.0, 0.09375, 1.0, 0.09375, 1.0, 0.0625, 1.0, 0.4688, 1.0, 0.5, 1.0, 0.5, 1.0, 0.4688, 1.0, 0.875, 1.0, 0.9062, 1.0, 0.9062, 1.0, 0.875, 1.0, 0.03125, 1.0, 0.0625, 1.0, 0.0625, 1.0, 0.03125, 1.0, 0.4375, 1.0, 0.4688, 1.0, 0.4688, 1.0, 0.4375, 1.0, 0.8438, 1.0, 0.875, 1.0, 0.875, 1.0, 0.8438, 1.0, 0.0, 1.0, 0.03125, 1.0, 0.03125, 1.0, 0.0, 1.0, 0.4062, 1.0, 0.4375, 1.0, 0.4375, 1.0, 0.4062, 1.0, 0.8125, 1.0, 0.8438, 1.0, 0.8438, 1.0, 0.8125, 1.0, 0.375, 1.0, 0.4062, 1.0, 0.4062, 1.0, 0.375, 1.0, 0.7812, 1.0, 0.8125, 1.0, 0.8125, 1.0, 0.7812, 1.0, 0.3438, 1.0, 0.375, 1.0, 0.375, 1.0, 0.3438, 1.0, 0.75, 1.0, 0.7812, 1.0, 0.7812, 1.0, 0.75, 1.0, 0.3125, 1.0, 0.3438, 1.0, 0.3438, 1.0, 0.3125, 1.0, 0.7188, 1.0, 0.75, 1.0, 0.75, 1.0, 0.7188, 1.0, 0.2812, 1.0, 0.3125, 1.0, 0.3125, 1.0, 0.2812, 1.0, 0.2968, 0.4854, 0.25, 0.49, 0.2032, 0.4854, 0.1582, 0.4717, 0.1167, 0.4496, 0.08029, 0.4197, 0.05045, 0.3833, 0.02827, 0.3418, 0.01461, 0.2968, 0.01, 0.25, 0.01461, 0.2032, 0.02827, 0.1582, 0.05045, 0.1167, 0.08029, 0.08029, 0.1167, 0.05045, 0.1582, 0.02827, 0.2032, 0.01461, 0.25, 0.01, 0.2968, 0.01461, 0.3418, 0.02827, 0.3833, 0.05045, 0.4197, 0.08029, 0.4496, 0.1167, 0.4717, 0.1582, 0.4854, 0.2032, 0.49, 0.25, 0.4854, 0.2968, 0.4717, 0.3418, 0.4496, 0.3833, 0.4197, 0.4197, 0.3833, 0.4496, 0.3418, 0.4717, 0.1562, 1.0, 0.1875, 1.0, 0.1875, 1.0, 0.1562, 1.0, 0.5625, 1.0, 0.5938, 1.0, 0.5938, 1.0, 0.5625, 1.0, 0.9688, 1.0, 1.0, 1.0, 1.0, 1.0, 0.9688, 1.0, 0.125, 1.0, 0.1562, 1.0, 0.1562, 1.0, 0.125, 1.0, 0.5312, 1.0, 0.5625, 1.0, 0.5625, 1.0, 0.5312, 1.0, 0.9375, 1.0, 0.9688, 1.0, 0.9688, 1.0, 0.9375, 1.0, 0.09375, 1.0, 0.125, 1.0, 0.125, 1.0, 0.09375, 1.0, 0.5, 1.0, 0.5312, 1.0, 0.5312, 1.0, 0.5, 1.0, 0.9062, 1.0, 0.9375, 1.0, 0.9375, 1.0, 0.9062, 1.0, 0.0625, 1.0, 0.09375, 1.0, 0.09375, 1.0, 0.0625, 1.0, 0.4688, 1.0, 0.5, 1.0, 0.5, 1.0, 0.4688, 1.0, 0.875, 1.0, 0.9062, 1.0, 0.9062, 1.0, 0.875, 1.0, 0.03125, 1.0, 0.0625, 1.0, 0.0625, 1.0, 0.03125, 1.0, 0.4375, 1.0, 0.4688, 1.0, 0.4688, 1.0, 0.4375, 1.0, 0.8438, 1.0, 0.875, 1.0, 0.875, 1.0, 0.8438, 1.0, 0.0, 1.0, 0.03125, 1.0, 0.03125, 1.0, 0.0, 1.0, 0.4062, 1.0, 0.4375, 1.0, 0.4375, 1.0, 0.4062, 1.0, 0.8125, 1.0, 0.8438, 1.0, 0.8438, 1.0, 0.8125, 1.0, 0.375, 1.0, 0.4062, 1.0, 0.4062, 1.0, 0.375, 1.0, 0.7812, 1.0, 0.8125, 1.0, 0.8125, 1.0, 0.7812, 1.0, 0.3438, 1.0, 0.375, 1.0, 0.375, 1.0, 0.3438, 1.0, 0.75, 1.0, 0.7812, 1.0, 0.7812, 1.0, 0.75, 1.0, 0.3125, 1.0, 0.3438, 1.0, 0.3438, 1.0, 0.3125, 1.0, 0.7188, 1.0, 0.75, 1.0, 0.75, 1.0, 0.7188, 1.0, 0.2812, 1.0, 0.3125, 1.0, 0.3125, 1.0, 0.2812, 1.0, 0.6875, 1.0, 0.7188, 1.0, 0.7188, 1.0, 0.6875, 1.0, 0.25, 1.0, 0.2812, 1.0, 0.2812, 1.0, 0.25, 1.0, 0.6562, 1.0, 0.6875, 1.0, 0.6875, 1.0, 0.6562, 1.0, 0.2188, 1.0, 0.25, 1.0, 0.25, 1.0, 0.2188, 1.0, 0.625, 1.0, 0.6562, 1.0, 0.6562, 1.0, 0.625, 1.0, 0.1875, 1.0, 0.2188, 1.0, 0.2188, 1.0, 0.1875, 1.0, 0.4062, 1.0, 0.4375, 1.0, 0.4375, 1.0, 0.4062, 1.0, 0.8125, 1.0, 0.8438, 1.0, 0.8438, 1.0, 0.8125, 1.0, 0.375, 1.0, 0.4062, 1.0, 0.4062, 1.0, 0.375, 1.0, 0.7812, 1.0, 0.8125, 1.0, 0.8125, 1.0, 0.7812, 1.0, 0.3438, 1.0, 0.375, 1.0, 0.375, 1.0, 0.3438, 1.0, 0.75, 1.0, 0.7812, 1.0, 0.7812, 1.0, 0.75, 1.0, 0.3125, 1.0, 0.3438, 1.0, 0.3438, 1.0, 0.3125, 1.0, 0.7188, 1.0, 0.75, 1.0, 0.75, 1.0, 0.7188, 1.0, 0.2812, 1.0, 0.3125, 1.0, 0.3125, 1.0, 0.2812, 1.0, 0.6875, 1.0, 0.7188, 1.0, 0.7188, 1.0, 0.6875, 1.0, 0.25, 1.0, 0.2812, 1.0, 0.2812, 1.0, 0.25, 1.0, 0.6562, 1.0, 0.6875, 1.0, 0.6875, 1.0, 0.6562, 1.0, 0.2188, 1.0, 0.25, 1.0, 0.25, 1.0, 0.2188, 1.0, 0.625, 1.0, 0.6562, 1.0, 0.6562, 1.0, 0.625, 1.0, 0.1875, 1.0, 0.2188, 1.0, 0.2188, 1.0, 0.1875, 1.0, 0.5938, 1.0, 0.625, 1.0, 0.625, 1.0, 0.5938, 1.0, 0.1562, 1.0, 0.1875, 1.0, 0.1875, 1.0, 0.1562, 1.0, 0.5625, 1.0, 0.5938, 1.0, 0.5938, 1.0, 0.5625, 1.0, 0.9688, 1.0, 1.0, 1.0, 1.0, 1.0, 0.9688, 1.0, 0.125, 1.0, 0.1562, 1.0, 0.1562, 1.0, 0.125, 1.0, 0.5312, 1.0, 0.5625, 1.0, 0.5625, 1.0, 0.5312, 1.0, 0.9375, 1.0, 0.9688, 1.0, 0.9688, 1.0, 0.9375, 1.0, 0.09375, 1.0, 0.125, 1.0, 0.125, 1.0, 0.09375, 1.0, 0.5, 1.0, 0.5312, 1.0, 0.5312, 1.0, 0.5, 1.0, 0.9062, 1.0, 0.9375, 1.0, 0.9375, 1.0, 0.9062, 1.0, 0.0625, 1.0, 0.09375, 1.0, 0.09375, 1.0, 0.0625, 1.0, 0.4688, 1.0, 0.5, 1.0, 0.5, 1.0, 0.4688, 1.0, 0.875, 1.0, 0.9062, 1.0, 0.9062, 1.0, 0.875, 1.0, 0.03125, 1.0, 0.0625, 1.0, 0.0625, 1.0, 0.03125, 1.0, 0.4375, 1.0, 0.4688, 1.0, 0.4688, 1.0, 0.4375, 1.0, 0.8438, 1.0, 0.875, 1.0, 0.875, 1.0, 0.8438, 1.0, 0.0, 1.0, 0.03125, 1.0, 0.03125, 1.0, 0.0, 1.0, 0.5, 1.0, 0.4688, 1.0, 0.4688, 1.0, 0.5, 1.0, 0.09375, 1.0, 0.125, 1.0, 0.125, 1.0, 0.09375, 1.0, 0.9062, 1.0, 0.9375, 1.0, 0.9375, 1.0, 0.9062, 1.0, 0.4688, 1.0, 0.4375, 1.0, 0.4375, 1.0, 0.4688, 1.0, 0.0625, 1.0, 0.09375, 1.0, 0.09375, 1.0, 0.0625, 1.0, 0.875, 1.0, 0.9062, 1.0, 0.9062, 1.0, 0.875, 1.0, 0.4375, 1.0, 0.4062, 1.0, 0.4062, 1.0, 0.4375, 1.0, 0.03125, 1.0, 0.0625, 1.0, 0.0625, 1.0, 0.03125, 1.0, 0.8438, 1.0, 0.875, 1.0, 0.875, 1.0, 0.8438, 1.0, 0.4062, 1.0, 0.375, 1.0, 0.375, 1.0, 0.4062, 1.0, 0.0, 1.0, 0.03125, 1.0, 0.03125, 1.0, 0.0, 1.0, 0.8125, 1.0, 0.8438, 1.0, 0.8438, 1.0, 0.8125, 1.0, 0.375, 1.0, 0.3438, 1.0, 0.3438, 1.0, 0.375, 1.0, 0.7812, 1.0, 0.8125, 1.0, 0.8125, 1.0, 0.7812, 1.0, 0.3438, 1.0, 0.3125, 1.0, 0.3125, 1.0, 0.3438, 1.0, 0.75, 1.0, 0.7812, 1.0, 0.7812, 1.0, 0.75, 1.0, 0.3125, 1.0, 0.2812, 1.0, 0.2812, 1.0, 0.3125, 1.0, 0.7188, 1.0, 0.75, 1.0, 0.75, 1.0, 0.7188, 1.0, 0.2812, 1.0, 0.25, 1.0, 0.25, 1.0, 0.2812, 1.0, 0.6875, 1.0, 0.7188, 1.0, 0.7188, 1.0, 0.6875, 1.0, 0.25, 1.0, 0.2188, 1.0, 0.2188, 1.0, 0.25, 1.0, 0.6562, 1.0, 0.6875, 1.0, 0.6875, 1.0, 0.6562, 1.0, 0.2188, 1.0, 0.1875, 1.0, 0.1875, 1.0, 0.2188, 1.0, 0.625, 1.0, 0.6562, 1.0, 0.6562, 1.0, 0.625, 1.0, 0.1875, 1.0, 0.1562, 1.0, 0.1562, 1.0, 0.1875, 1.0, 1.0, 1.0, 0.9688, 1.0, 0.9688, 1.0, 1.0, 1.0, 0.5938, 1.0, 0.625, 1.0, 0.625, 1.0, 0.5938, 1.0, 0.1562, 1.0, 0.125, 1.0, 0.125, 1.0, 0.1562, 1.0, 0.9688, 1.0, 0.9375, 1.0, 0.9375, 1.0, 0.9688, 1.0, 0.5625, 1.0, 0.5938, 1.0, 0.5938, 1.0, 0.5625, 1.0, 0.125, 1.0, 0.09375, 1.0, 0.09375, 1.0, 0.125, 1.0, 0.9375, 1.0, 0.9062, 1.0, 0.9062, 1.0, 0.9375, 1.0, 0.9375, 1.0, 0.9062, 1.0, 0.9062, 1.0, 0.9375, 1.0, 0.125, 1.0, 0.09375, 1.0, 0.09375, 1.0, 0.125, 1.0, 0.9688, 1.0, 0.9375, 1.0, 0.9375, 1.0, 0.9688, 1.0, 0.1562, 1.0, 0.125, 1.0, 0.125, 1.0, 0.1562, 1.0, 1.0, 1.0, 0.9688, 1.0, 0.9688, 1.0, 1.0, 1.0, 0.1875, 1.0, 0.1562, 1.0, 0.1562, 1.0, 0.1875, 1.0, 0.2188, 1.0, 0.1875, 1.0, 0.1875, 1.0, 0.2188, 1.0, 0.25, 1.0, 0.2188, 1.0, 0.2188, 1.0, 0.25, 1.0, 0.2812, 1.0, 0.25, 1.0, 0.25, 1.0, 0.2812, 1.0, 0.3125, 1.0, 0.2812, 1.0, 0.2812, 1.0, 0.3125, 1.0, 0.3438, 1.0, 0.3125, 1.0, 0.3125, 1.0, 0.3438, 1.0, 0.375, 1.0, 0.3438, 1.0, 0.3438, 1.0, 0.375, 1.0, 0.4062, 1.0, 0.375, 1.0, 0.375, 1.0, 0.4062, 1.0, 0.4375, 1.0, 0.4062, 1.0, 0.4062, 1.0, 0.4375, 1.0, 0.4688, 1.0, 0.4375, 1.0, 0.4375, 1.0, 0.4688, 1.0, 0.5, 1.0, 0.4688, 1.0, 0.4688, 1.0, 0.5, 1.0, 0.09375, 1.0, 0.0625, 1.0, 0.0625, 1.0, 0.09375, 1.0, 0.9062, 1.0, 0.875, 1.0, 0.875, 1.0, 0.9062, 1.0, 0.0625, 1.0, 0.03125, 1.0, 0.03125, 1.0, 0.0625, 1.0, 0.875, 1.0, 0.8438, 1.0, 0.8438, 1.0, 0.875, 1.0, 0.03125, 1.0, 0.0, 1.0, 0.0, 1.0, 0.03125, 1.0, 0.8438, 1.0, 0.8125, 1.0, 0.8125, 1.0, 0.8438, 1.0, 0.8125, 1.0, 0.7812, 1.0, 0.7812, 1.0, 0.8125, 1.0, 0.7812, 1.0, 0.75, 1.0, 0.75, 1.0, 0.7812, 1.0, 0.75, 1.0, 0.7188, 1.0, 0.7188, 1.0, 0.75, 1.0, 0.7188, 1.0, 0.6875, 1.0, 0.6875, 1.0, 0.7188, 1.0, 0.6875, 1.0, 0.6562, 1.0, 0.6562, 1.0, 0.6875, 1.0, 0.6562, 1.0, 0.625, 1.0, 0.625, 1.0, 0.6562, 1.0, 0.625, 1.0, 0.5938, 1.0, 0.5938, 1.0, 0.625, 1.0, 0.5938, 1.0, 0.5625, 1.0, 0.5625, 1.0, 0.5938, 1.0, 0.5625, 1.0, 0.5312, 1.0, 0.5312, 1.0, 0.5625, 1.0, 0.5312, 1.0, 0.5, 1.0, 0.5, 1.0, 0.5312, 1.0, 0.2812, 1.0, 0.3125, 1.0, 0.3125, 1.0, 0.2812, 1.0, 0.7188, 1.0, 0.75, 1.0, 0.75, 1.0, 0.7188, 1.0, 0.3125, 1.0, 0.3438, 1.0, 0.3438, 1.0, 0.3125, 1.0, 0.75, 1.0, 0.7812, 1.0, 0.7812, 1.0, 0.75, 1.0, 0.3438, 1.0, 0.375, 1.0, 0.375, 1.0, 0.3438, 1.0, 0.7812, 1.0, 0.8125, 1.0, 0.8125, 1.0, 0.7812, 1.0, 0.375, 1.0, 0.4062, 1.0, 0.4062, 1.0, 0.375, 1.0, 0.8125, 1.0, 0.8438, 1.0, 0.8438, 1.0, 0.8125, 1.0, 0.4062, 1.0, 0.4375, 1.0, 0.4375, 1.0, 0.4062, 1.0, 0.0, 1.0, 0.03125, 1.0, 0.03125, 1.0, 0.0, 1.0, 0.8438, 1.0, 0.875, 1.0, 0.875, 1.0, 0.8438, 1.0, 0.4375, 1.0, 0.4688, 1.0, 0.4688, 1.0, 0.4375, 1.0, 0.03125, 1.0, 0.0625, 1.0, 0.0625, 1.0, 0.03125, 1.0, 0.875, 1.0, 0.9062, 1.0, 0.9062, 1.0, 0.875, 1.0, 0.4688, 1.0, 0.5, 1.0, 0.5, 1.0, 0.4688, 1.0, 0.0625, 1.0, 0.09375, 1.0, 0.09375, 1.0, 0.0625, 1.0, 0.9062, 1.0, 0.9375, 1.0, 0.9375, 1.0, 0.9062, 1.0, 0.5, 1.0, 0.5312, 1.0, 0.5312, 1.0, 0.5, 1.0, 0.09375, 1.0, 0.125, 1.0, 0.125, 1.0, 0.09375, 1.0, 0.9375, 1.0, 0.9688, 1.0, 0.9688, 1.0, 0.9375, 1.0, 0.5312, 1.0, 0.5625, 1.0, 0.5625, 1.0, 0.5312, 1.0, 0.125, 1.0, 0.1562, 1.0, 0.1562, 1.0, 0.125, 1.0, 0.9688, 1.0, 1.0, 1.0, 1.0, 1.0, 0.9688, 1.0, 0.5625, 1.0, 0.5938, 1.0, 0.5938, 1.0, 0.5625, 1.0, 0.1562, 1.0, 0.1875, 1.0, 0.1875, 1.0, 0.1562, 1.0, 0.5938, 1.0, 0.625, 1.0, 0.625, 1.0, 0.5938, 1.0, 0.1875, 1.0, 0.2188, 1.0, 0.2188, 1.0, 0.1875, 1.0, 0.625, 1.0, 0.6562, 1.0, 0.6562, 1.0, 0.625, 1.0, 0.2188, 1.0, 0.25, 1.0, 0.25, 1.0, 0.2188, 1.0, 0.6562, 1.0, 0.6875, 1.0, 0.6875, 1.0, 0.6562, 1.0, 0.25, 1.0, 0.2812, 1.0, 0.2812, 1.0, 0.25, 1.0, 0.6875, 1.0, 0.7188, 1.0, 0.7188, 1.0, 0.6875, 1.0])
me_cylinder.update()
me_cube_003 = bpy.data.meshes.new('Cube.003')
me_cube_003.from_pydata([(0.2644, 0.5754, -2.822), (0.2644, 1.22, 0.01385), (0.2644, 0.7652, -2.822), (0.2644, 1.41, 0.01385), (0.6671, 0.5754, -2.822), (0.6671, 1.22, 0.01385), (0.6671, 0.7652, -2.822), (0.6671, 1.41, 0.01385), (0.2644, 0.5754, -0.6479), (0.2644, 0.7652, -0.6479), (0.6671, 0.7652, -0.6479), (0.6671, 0.5754, -0.6479), (0.2644, 1.22, 0.363), (0.2644, 1.41, 0.363), (0.6671, 1.22, 0.363), (0.6671, 1.41, 0.363), (0.2644, 0.2192, 1.37), (0.2644, 0.2192, 1.56), (0.6671, 0.2192, 1.37), (0.6671, 0.2192, 1.56), (0.2644, 0.0, 1.37), (0.2644, 0.0, 1.56), (0.6671, 0.0, 1.37), (0.6671, 0.0, 1.56)], [], [(8, 1, 3, 9), (9, 3, 7, 10), (10, 7, 5, 11), (11, 5, 1, 8), (2, 6, 4, 0), (3, 1, 12, 13), (4, 11, 8, 0), (6, 10, 11, 4), (2, 9, 10, 6), (0, 8, 9, 2), (15, 13, 17, 19), (1, 5, 14, 12), (7, 3, 13, 15), (5, 7, 15, 14), (18, 19, 23, 22), (14, 15, 19, 18), (13, 12, 16, 17), (12, 14, 18, 16), (23, 21, 20, 22), (17, 16, 20, 21), (16, 18, 22, 20), (19, 17, 21, 23)])
_uv = me_cube_003.uv_layers.new(name='UVMap')
_uv.uv.foreach_set('vector', [0.5, 0.0, 0.625, 0.0, 0.625, 0.25, 0.5, 0.25, 0.5, 0.25, 0.625, 0.25, 0.625, 0.5, 0.5, 0.5, 0.5, 0.5, 0.625, 0.5, 0.625, 0.75, 0.5, 0.75, 0.5, 0.75, 0.625, 0.75, 0.625, 1.0, 0.5, 1.0, 0.125, 0.5, 0.375, 0.5, 0.375, 0.75, 0.125, 0.75, 0.625, 0.25, 0.625, 0.0, 0.625, 0.0, 0.625, 0.25, 0.375, 0.75, 0.5, 0.75, 0.5, 1.0, 0.375, 1.0, 0.375, 0.5, 0.5, 0.5, 0.5, 0.75, 0.375, 0.75, 0.375, 0.25, 0.5, 0.25, 0.5, 0.5, 0.375, 0.5, 0.375, 0.0, 0.5, 0.0, 0.5, 0.25, 0.375, 0.25, 0.625, 0.5, 0.625, 0.25, 0.625, 0.25, 0.625, 0.5, 0.625, 1.0, 0.625, 0.75, 0.625, 0.75, 0.625, 1.0, 0.625, 0.5, 0.625, 0.25, 0.625, 0.25, 0.625, 0.5, 0.625, 0.75, 0.625, 0.5, 0.625, 0.5, 0.625, 0.75, 0.625, 0.75, 0.625, 0.5, 0.625, 0.5, 0.625, 0.75, 0.625, 0.75, 0.625, 0.5, 0.625, 0.5, 0.625, 0.75, 0.625, 0.25, 0.625, 0.0, 0.625, 0.0, 0.625, 0.25, 0.625, 1.0, 0.625, 0.75, 0.625, 0.75, 0.625, 1.0, 0.625, 0.5, 0.875, 0.5, 0.875, 0.75, 0.625, 0.75, 0.625, 0.25, 0.625, 0.0, 0.625, 0.0, 0.625, 0.25, 0.625, 1.0, 0.625, 0.75, 0.625, 0.75, 0.625, 1.0, 0.625, 0.5, 0.625, 0.25, 0.625, 0.25, 0.625, 0.5])
me_cube_003.update()
me_cube_004 = bpy.data.meshes.new('Cube.004')
me_cube_004.from_pydata([(-0.08206, 2.347, -0.1896), (-0.08206, -2.347, -0.009562), (-0.08206, 2.347, 0.009562), (-0.08206, -2.347, 0.1896), (0.08206, 2.347, -0.1896), (0.08206, -2.347, -0.009562), (0.08206, 2.347, 0.009562), (0.08206, -2.347, 0.1896), (-0.08206, 0.0, -0.1896), (-0.08206, -1.49e-08, 0.1896), (0.08206, -1.49e-08, 0.1896), (0.08206, 0.0, -0.1896), (-0.08206, -1.174, -0.1896), (-0.08206, -1.174, 0.1896), (0.08206, -1.174, 0.1896), (0.08206, -1.174, -0.1896), (-0.08206, 1.174, 0.1896), (0.08206, 1.174, 0.1896), (0.08206, 1.174, -0.1896), (-0.08206, 1.174, -0.1896)], [], [(12, 1, 3, 13), (13, 3, 7, 14), (14, 7, 5, 15), (15, 5, 1, 12), (2, 6, 4, 0), (7, 3, 1, 5), (18, 11, 8, 19), (17, 10, 11, 18), (16, 9, 10, 17), (19, 8, 9, 16), (11, 15, 12, 8), (10, 14, 15, 11), (9, 13, 14, 10), (8, 12, 13, 9), (0, 19, 16, 2), (2, 16, 17, 6), (6, 17, 18, 4), (4, 18, 19, 0)])
_uv = me_cube_004.uv_layers.new(name='UVMap')
_uv.uv.foreach_set('vector', [0.5625, 0.0, 0.625, 0.0, 0.625, 0.25, 0.5625, 0.25, 0.5625, 0.25, 0.625, 0.25, 0.625, 0.5, 0.5625, 0.5, 0.5625, 0.5, 0.625, 0.5, 0.625, 0.75, 0.5625, 0.75, 0.5625, 0.75, 0.625, 0.75, 0.625, 1.0, 0.5625, 1.0, 0.125, 0.5, 0.375, 0.5, 0.375, 0.75, 0.125, 0.75, 0.625, 0.5, 0.875, 0.5, 0.875, 0.75, 0.625, 0.75, 0.4375, 0.75, 0.5, 0.75, 0.5, 1.0, 0.4375, 1.0, 0.4375, 0.5, 0.5, 0.5, 0.5, 0.75, 0.4375, 0.75, 0.4375, 0.25, 0.5, 0.25, 0.5, 0.5, 0.4375, 0.5, 0.4375, 0.0, 0.5, 0.0, 0.5, 0.25, 0.4375, 0.25, 0.5, 0.75, 0.5625, 0.75, 0.5625, 1.0, 0.5, 1.0, 0.5, 0.5, 0.5625, 0.5, 0.5625, 0.75, 0.5, 0.75, 0.5, 0.25, 0.5625, 0.25, 0.5625, 0.5, 0.5, 0.5, 0.5, 0.0, 0.5625, 0.0, 0.5625, 0.25, 0.5, 0.25, 0.375, 0.0, 0.4375, 0.0, 0.4375, 0.25, 0.375, 0.25, 0.375, 0.25, 0.4375, 0.25, 0.4375, 0.5, 0.375, 0.5, 0.375, 0.5, 0.4375, 0.5, 0.4375, 0.75, 0.375, 0.75, 0.375, 0.75, 0.4375, 0.75, 0.4375, 1.0, 0.375, 1.0])
me_cube_004.update()
arm_armature = bpy.data.armatures.new('Armature')  # bones are not reproduced

# ---- objects
ob_cube = bpy.data.objects.new('Cube', me_cube_001)
ob_cube_001 = bpy.data.objects.new('Cube.001', me_cube_002)
ob_cylinder = bpy.data.objects.new('Cylinder', me_cylinder)
ob_cube_003 = bpy.data.objects.new('Cube.003', me_cube_003)
ob_armature = bpy.data.objects.new('Armature', arm_armature)
ob_cube_002 = bpy.data.objects.new('Cube.002', me_cube_004)

# ---- transforms, parenting, visibility, modifiers, constraints
ob_cube.parent = ob_armature
ob_cube.matrix_parent_inverse = Matrix(((3.644e-15, -7.55e-08, -1.0, -0.0), (1.0, 4.826e-08, -4.826e-08, -2.784), (4.826e-08, -1.0, 7.55e-08, -0.0), (-0.0, 0.0, -0.0, 1.0)))
ob_cube.location = (0.0, 0.0, 0.0)
_m = ob_cube.modifiers.new('Auto Smooth', 'NODES')
_m.node_group = ng_auto_smooth
_gi = [s.identifier for s in ng_auto_smooth.interface.items_tree if s.item_type == 'SOCKET' and s.in_out == 'INPUT']
_m[_gi[1]] = 0.5236  # Angle
ob_cube_001.parent = ob_armature
ob_cube_001.matrix_parent_inverse = Matrix(((1.553e-22, -7.55e-08, -1.0, 1.014e-14), (1.0, -7.196e-15, -4.826e-08, -3.236), (-3.553e-15, -1.0, 7.55e-08, 1.344e-07), (-0.0, 0.0, -0.0, 1.0)))
ob_cube_001.location = (2.777, 0.0, 0.0)
ob_cylinder.parent = ob_armature
ob_cylinder.matrix_parent_inverse = Matrix(((3.644e-15, -7.55e-08, -1.0, -0.0), (1.0, 4.826e-08, -4.826e-08, -2.784), (4.826e-08, -1.0, 7.55e-08, -0.0), (-0.0, 0.0, -0.0, 1.0)))
ob_cylinder.location = (-0.9382, 0.0, 0.0)
ob_cylinder.rotation_euler = (-1.344e-07, 1.571, 0.0)
ob_cylinder.scale = (0.7107, 0.7107, 0.7107)
_m = ob_cylinder.modifiers.new('Auto Smooth', 'NODES')
_m.node_group = ng_auto_smooth
_gi = [s.identifier for s in ng_auto_smooth.interface.items_tree if s.item_type == 'SOCKET' and s.in_out == 'INPUT']
_m[_gi[1]] = 0.5236  # Angle
ob_cube_003.parent = ob_armature
ob_cube_003.matrix_parent_inverse = Matrix(((3.644e-15, -7.55e-08, -1.0, -0.0), (1.0, 4.826e-08, -4.826e-08, -2.784), (4.826e-08, -1.0, 7.55e-08, -0.0), (-0.0, 0.0, -0.0, 1.0)))
ob_cube_003.location = (0.3421, 0.0, -0.172)
_m = ob_cube_003.modifiers.new('Mirror', 'MIRROR')
_m.use_axis = (True, True, False)
_m.use_clip = True
ob_armature.location = (0.0, 0.0, 0.0)
ob_cube_002.parent = ob_armature
ob_cube_002.matrix_parent_inverse = Matrix(((1.553e-22, -7.55e-08, -1.0, 1.014e-14), (1.0, -7.196e-15, -4.826e-08, -3.236), (-3.553e-15, -1.0, 7.55e-08, 1.344e-07), (-0.0, 0.0, -0.0, 1.0)))
ob_cube_002.location = (2.777, 0.0, 0.0)

# ---- collection membership
col_collection.objects.link(ob_cube)
col_collection.objects.link(ob_cube_001)
col_collection.objects.link(ob_cylinder)
col_collection.objects.link(ob_cube_003)
col_collection.objects.link(ob_armature)
col_collection.objects.link(ob_cube_002)

# ---- scene / render settings (as saved in the file)
scene.frame_start = 1; scene.frame_end = 250; scene.frame_set(1)
scene.render.engine = 'BLENDER_EEVEE_NEXT'
scene.cycles.sampling_pattern = 'TABULATED_SOBOL'
scene.cycles.use_light_tree = False
scene.view_settings.view_transform = 'Filmic'
bpy.context.view_layer.update()

# ---- added for rendering (the .blend has no active camera and no usable light): camera, sun
cam_auto = bpy.data.cameras.new('AutoCamera')
cam_auto.lens = 50.0
cam_auto.sensor_width = 36.0
cam_auto.clip_end = 1000.0
ob_auto_camera = bpy.data.objects.new('AutoCamera', cam_auto)
scene.collection.objects.link(ob_auto_camera)
ob_auto_camera.location = (8.98888, -10.7491, 6.84295)
ob_auto_camera.rotation_euler = (1.09748, -7.21219e-08, 0.694738)
scene.camera = ob_auto_camera
light_auto_sun = bpy.data.lights.new('AutoSun', 'SUN')
light_auto_sun.energy = 3.0
light_auto_sun.angle = 0.0523599
ob_auto_sun = bpy.data.objects.new('AutoSun', light_auto_sun)
scene.collection.objects.link(ob_auto_sun)
ob_auto_sun.rotation_euler = (0.872665, 0.174533, 0.523599)
bpy.context.view_layer.update()

